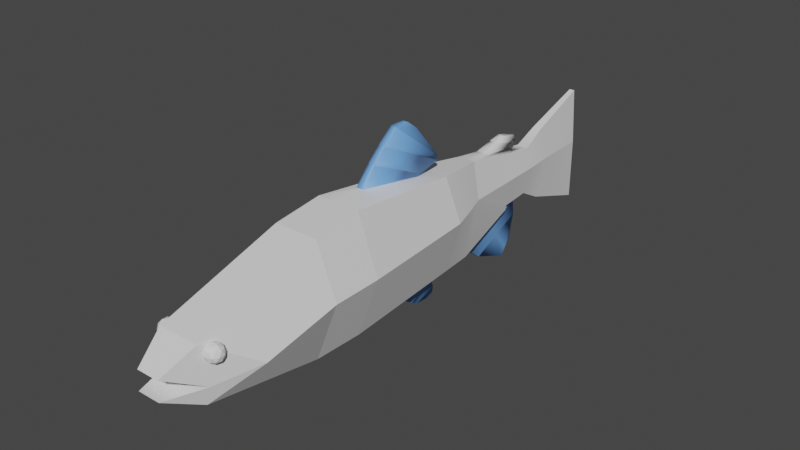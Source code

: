 # Source: brownTroutFishModel.blend  (saved by Blender 2.93.21; exported with 4.5.12 LTS)
import bpy
from mathutils import Matrix  # noqa: F401  (used for matrix-valued properties, if any)

bpy.ops.wm.read_factory_settings(use_empty=True)
scene = bpy.context.scene
scene.name = 'Scene'

# ---- collections
col_collection = bpy.data.collections.new('Collection'); scene.collection.children.link(col_collection)

# ---- materials (node trees are filled in below, after node groups)
mat_material_001 = bpy.data.materials.new('Material.001')
mat_material_001.use_transparent_shadow = False
mat_material_001.roughness = 0.5
mat_material_002 = bpy.data.materials.new('Material.002')
mat_material_002.use_transparent_shadow = False
mat_material_002.diffuse_color = (0.1505, 0.3617, 0.8, 1.0)
mat_material_002.roughness = 0.5
mat_material_003 = bpy.data.materials.new('Material.003')
mat_material_003.use_transparent_shadow = False
mat_material_003.roughness = 0.5
mat_material_004 = bpy.data.materials.new('Material.004')
mat_material_004.use_transparent_shadow = False
mat_material_004.roughness = 0.5
mat_material_005 = bpy.data.materials.new('Material.005')
mat_material_005.use_transparent_shadow = False
mat_material_005.roughness = 0.5
mat_material_006 = bpy.data.materials.new('Material.006')
mat_material_006.use_transparent_shadow = False
mat_material_006.roughness = 0.5

# ---- material node trees
mat_material_001.use_nodes = True; mat_material_001.node_tree.nodes.clear()
_N = mat_material_001.node_tree.nodes; _L = mat_material_001.node_tree.links
n0 = _N.new('ShaderNodeBsdfPrincipled'); n0.name = 'Principled BSDF'; n0.location = (10, 300)
n0.distribution = 'GGX'
n0.subsurface_method = 'BURLEY'
n0.inputs[3].default_value = 1.45
n0.inputs[27].default_value = (0.0, 0.0, 0.0, 1.0)
n0.inputs[28].default_value = 1.0
n1 = _N.new('ShaderNodeOutputMaterial'); n1.name = 'Material Output'; n1.location = (300, 300)
n2 = _N.new('ShaderNodeNormalMap'); n2.name = 'Normal Map'; n2.location = (-300, -300)
n2.label = 'Normal/Map'
n2.inputs[0].default_value = 0.0
_L.new(n0.outputs[0], n1.inputs[0])
_L.new(n2.outputs[0], n0.inputs[5])
n1.is_active_output = True
mat_material_002.use_nodes = True; mat_material_002.node_tree.nodes.clear()
_N = mat_material_002.node_tree.nodes; _L = mat_material_002.node_tree.links
n0 = _N.new('ShaderNodeBsdfPrincipled'); n0.name = 'Principled BSDF'; n0.location = (10, 300)
n0.distribution = 'GGX'
n0.subsurface_method = 'BURLEY'
n0.inputs[0].default_value = (0.1505, 0.3617, 0.8, 1.0)
n0.inputs[3].default_value = 1.45
n0.inputs[27].default_value = (0.0, 0.0, 0.0, 1.0)
n0.inputs[28].default_value = 1.0
n1 = _N.new('ShaderNodeOutputMaterial'); n1.name = 'Material Output'; n1.location = (300, 300)
n2 = _N.new('ShaderNodeNormalMap'); n2.name = 'Normal Map'; n2.location = (-300, -300)
n2.label = 'Normal/Map'
n2.inputs[0].default_value = 0.0
_L.new(n0.outputs[0], n1.inputs[0])
_L.new(n2.outputs[0], n0.inputs[5])
n1.is_active_output = True
mat_material_003.use_nodes = True; mat_material_003.node_tree.nodes.clear()
_N = mat_material_003.node_tree.nodes; _L = mat_material_003.node_tree.links
n0 = _N.new('ShaderNodeBsdfPrincipled'); n0.name = 'Principled BSDF'; n0.location = (10, 300)
n0.distribution = 'GGX'
n0.subsurface_method = 'BURLEY'
n0.inputs[3].default_value = 1.45
n0.inputs[27].default_value = (0.0, 0.0, 0.0, 1.0)
n0.inputs[28].default_value = 1.0
n1 = _N.new('ShaderNodeOutputMaterial'); n1.name = 'Material Output'; n1.location = (300, 300)
n2 = _N.new('ShaderNodeNormalMap'); n2.name = 'Normal Map'; n2.location = (-300, -300)
n2.label = 'Normal/Map'
n2.inputs[0].default_value = 0.0
_L.new(n0.outputs[0], n1.inputs[0])
_L.new(n2.outputs[0], n0.inputs[5])
n1.is_active_output = True
mat_material_004.use_nodes = True; mat_material_004.node_tree.nodes.clear()
_N = mat_material_004.node_tree.nodes; _L = mat_material_004.node_tree.links
n0 = _N.new('ShaderNodeBsdfPrincipled'); n0.name = 'Principled BSDF'; n0.location = (10, 300)
n0.distribution = 'GGX'
n0.subsurface_method = 'BURLEY'
n0.inputs[3].default_value = 1.45
n0.inputs[27].default_value = (0.0, 0.0, 0.0, 1.0)
n0.inputs[28].default_value = 1.0
n1 = _N.new('ShaderNodeOutputMaterial'); n1.name = 'Material Output'; n1.location = (300, 300)
n2 = _N.new('ShaderNodeNormalMap'); n2.name = 'Normal Map'; n2.location = (-300, -300)
n2.label = 'Normal/Map'
n2.inputs[0].default_value = 0.0
_L.new(n0.outputs[0], n1.inputs[0])
_L.new(n2.outputs[0], n0.inputs[5])
n1.is_active_output = True
mat_material_005.use_nodes = True; mat_material_005.node_tree.nodes.clear()
_N = mat_material_005.node_tree.nodes; _L = mat_material_005.node_tree.links
n0 = _N.new('ShaderNodeBsdfPrincipled'); n0.name = 'Principled BSDF'; n0.location = (10, 300)
n0.distribution = 'GGX'
n0.subsurface_method = 'BURLEY'
n0.inputs[3].default_value = 1.45
n0.inputs[27].default_value = (0.0, 0.0, 0.0, 1.0)
n0.inputs[28].default_value = 1.0
n1 = _N.new('ShaderNodeOutputMaterial'); n1.name = 'Material Output'; n1.location = (300, 300)
n2 = _N.new('ShaderNodeNormalMap'); n2.name = 'Normal Map'; n2.location = (-300, -300)
n2.label = 'Normal/Map'
n2.inputs[0].default_value = 0.0
_L.new(n0.outputs[0], n1.inputs[0])
_L.new(n2.outputs[0], n0.inputs[5])
n1.is_active_output = True
mat_material_006.use_nodes = True; mat_material_006.node_tree.nodes.clear()
_N = mat_material_006.node_tree.nodes; _L = mat_material_006.node_tree.links
n0 = _N.new('ShaderNodeBsdfPrincipled'); n0.name = 'Principled BSDF'; n0.location = (10, 300)
n0.distribution = 'GGX'
n0.subsurface_method = 'BURLEY'
n0.inputs[3].default_value = 1.45
n0.inputs[27].default_value = (0.0, 0.0, 0.0, 1.0)
n0.inputs[28].default_value = 1.0
n1 = _N.new('ShaderNodeOutputMaterial'); n1.name = 'Material Output'; n1.location = (300, 300)
n2 = _N.new('ShaderNodeNormalMap'); n2.name = 'Normal Map'; n2.location = (-300, -300)
n2.label = 'Normal/Map'
n2.inputs[0].default_value = 0.0
_L.new(n0.outputs[0], n1.inputs[0])
_L.new(n2.outputs[0], n0.inputs[5])
n1.is_active_output = True

# ---- world
world_world = bpy.data.worlds.new('World'); scene.world = world_world
world_world.use_nodes = True; world_world.node_tree.nodes.clear()
_N = world_world.node_tree.nodes; _L = world_world.node_tree.links
n0 = _N.new('ShaderNodeOutputWorld'); n0.name = 'World Output'; n0.location = (300, 300)
n1 = _N.new('ShaderNodeBackground'); n1.name = 'Background'; n1.location = (10, 300)
n1.inputs[0].default_value = (0.05088, 0.05088, 0.05088, 1.0)
_L.new(n1.outputs[0], n0.inputs[0])
n0.is_active_output = True
world_world.color = (0.05088, 0.05088, 0.05088)
world_world.use_sun_shadow = False
world_world.sun_shadow_jitter_overblur = 0.0

# ---- meshes
me_cylinder = bpy.data.meshes.new('Cylinder')
me_cylinder.from_pydata([(0.01656, 0.5013, 0.3532), (-0.1432, 1.066, -8.941e-08), (0.2626, 0.6751, 0.000415), (-0.01583, 1.484, -0.2919), (0.01843, 0.5817, -0.4549), (0.006375, 1.484, -0.2919), (-0.02605, 0.5013, 0.3532), (0.1338, 1.066, -1.49e-08), (-0.02792, 0.5817, -0.4549), (0.03701, 1.281, 0.2664), (-0.2721, 0.6751, 0.0004148), (-0.04647, 1.281, 0.2664), (-0.1924, -1.585, -0.1888), (-0.3414, -0.2879, -1.118e-07), (-0.3235, -1.255, -0.1362), (-0.3477, -0.6816, -1.08e-07), (-0.09267, -1.879, -0.182), (-0.04315, 0.1979, -0.4627), (-0.1641, -1.596, -0.3208), (-0.1762, -0.6926, -0.4665), (0.08321, -1.879, -0.182), (0.03369, 0.1979, -0.4627), (0.1547, -1.596, -0.3208), (0.1668, -0.6926, -0.4665), (0.1829, -1.585, -0.1888), (0.3319, -0.2879, 1.304e-08), (0.3141, -1.255, -0.1362), (0.3383, -0.6816, -1.863e-09), (0.08321, -1.87, -0.03717), (0.02768, -0.07677, 0.4654), (0.1547, -1.631, 0.1094), (0.1668, -0.6656, 0.3904), (-0.09267, -1.87, -0.03717), (-0.02778, -0.07677, 0.4654), (-0.1641, -1.631, 0.1094), (-0.1762, -0.6656, 0.3904), (-0.02588, 2.551, -0.5388), (-0.04704, 2.47, -0.03429), (0.01642, 2.551, -0.5388), (0.03758, 2.516, -0.03429), (0.01642, 2.512, 0.4122), (-0.02588, 2.512, 0.4122), (0.101, 1.565, -0.01526), (0.02713, 1.627, 0.2009), (-0.05759, 1.562, -0.2553), (0.04813, 1.562, -0.2553), (-0.03659, 1.627, 0.2009), (-0.1104, 1.565, -0.01526), (0.05901, 2.092, -0.02479), (-0.03941, 2.007, -0.3508), (0.02995, 2.016, 0.2317), (0.02995, 2.007, -0.3508), (-0.03941, 2.016, 0.2317), (-0.06847, 2.082, -0.02479), (0.04174, 1.832, 0.14), (0.04174, 1.804, -0.241), (-0.0512, 1.832, 0.14), (-0.09767, 1.826, -0.01804), (0.08821, 1.826, -0.01804), (-0.0512, 1.804, -0.241), (-0.02519, 1.058, -0.4083), (-0.1731, -0.2939, -0.4788), (0.01573, 1.058, -0.4083), (0.1636, -0.2939, -0.4788), (-0.02352, 0.6395, -0.4931), (-0.0377, 0.3221, -0.5496), (0.0154, 0.6393, -0.4933), (0.02681, 0.3218, -0.55), (-0.02377, 0.6722, -0.5339), (-0.03367, 0.4383, -0.6271), (0.01515, 0.6721, -0.5342), (0.02242, 0.4381, -0.6275), (-0.01864, 0.6991, -0.6101), (-0.02572, 0.5097, -0.6664), (0.00918, 0.699, -0.6103), (0.01438, 0.5096, -0.6666), (-0.0189, 0.6934, -0.6527), (-0.02598, 0.6357, -0.6744), (0.00892, 0.6933, -0.6529), (0.01412, 0.6356, -0.6747), (-0.1384, 0.6764, 0.3241), (0.1289, 0.6764, 0.3241), (0.1636, -0.2793, 0.4385), (-0.1731, -0.2793, 0.4385), (-0.02605, 0.5359, 0.363), (0.01656, 0.5359, 0.363), (0.02768, 0.04303, 0.5965), (-0.02778, 0.04303, 0.5965), (-0.02605, 0.7181, 0.4034), (0.01656, 0.7181, 0.4034), (0.02768, 0.1478, 0.6936), (-0.02778, 0.1478, 0.6936), (-0.02605, 0.722, 0.4372), (0.01656, 0.722, 0.4372), (0.02768, 0.2671, 0.7897), (-0.02778, 0.2671, 0.7897), (-0.02605, 0.4827, 0.7206), (0.01656, 0.4827, 0.7206), (0.02768, 0.3799, 0.7957), (-0.02778, 0.3799, 0.7957), (0.1289, 0.6787, -0.4391), (0.06452, 1.527, -0.277), (-0.1384, 0.6787, -0.4391), (-0.07398, 1.527, -0.277), (0.01573, 1.121, -0.4846), (0.006375, 1.712, -0.2826), (-0.02519, 1.121, -0.4846), (-0.01583, 1.712, -0.2826), (0.01219, 1.267, -0.5978), (0.004452, 1.729, -0.4063), (-0.02165, 1.267, -0.5978), (-0.01391, 1.729, -0.4063), (0.00826, 1.587, -0.7218), (0.00232, 1.683, -0.6062), (-0.01772, 1.587, -0.7218), (-0.01178, 1.683, -0.6062), (-0.004729, 1.281, 0.2664), (-0.004747, 0.6764, 0.3241), (-0.004729, 1.527, -0.277), (-0.004747, 0.6787, -0.4391), (-0.004729, -0.2939, -0.4788), (-0.004729, -0.6926, -0.4665), (-0.004729, -1.596, -0.3208), (-0.004729, -1.879, -0.182), (-0.004729, -0.2793, 0.4385), (-0.004729, -0.6656, 0.3904), (-0.004729, -1.631, 0.1094), (-0.004729, -1.87, -0.03717), (-0.004729, 2.551, -0.5388), (-0.004729, 2.512, 0.4122), (-0.004729, -1.585, -0.1888), (-0.004729, 1.627, 0.2009), (-0.004729, 1.562, -0.2553), (-0.004729, 2.016, 0.2317), (-0.004729, 2.007, -0.3508), (-0.004729, 1.804, -0.241), (-0.004729, 1.832, 0.14), (-0.004729, 2.493, -0.03429), (-0.004747, 0.5817, -0.4549), (-0.004729, 0.1979, -0.4627), (-0.004059, 0.6394, -0.4932), (-0.005447, 0.322, -0.5498), (-0.004311, 0.6722, -0.5341), (-0.005623, 0.4382, -0.6273), (-0.004732, 0.699, -0.6102), (-0.00567, 0.5097, -0.6665), (-0.004992, 0.6934, -0.6528), (-0.00593, 0.6357, -0.6746), (-0.004747, 0.5013, 0.3532), (-4.747e-05, -0.07677, 0.4654), (-0.004747, 0.5359, 0.363), (-4.748e-05, 0.04303, 0.5965), (-0.004747, 0.7181, 0.4034), (-4.748e-05, 0.1478, 0.6936), (-0.004747, 0.722, 0.4372), (-4.751e-05, 0.2671, 0.7897), (-0.004747, 0.4827, 0.7206), (-4.754e-05, 0.3799, 0.7957), (-0.004729, 1.484, -0.2919), (-0.004729, 1.058, -0.4083), (-0.004729, 1.712, -0.2826), (-0.004729, 1.121, -0.4846), (-0.004729, 1.729, -0.4063), (-0.004729, 1.267, -0.5978), (-0.004728, 1.683, -0.6062), (-0.004728, 1.587, -0.7218), (-0.1082, 0.8782, 0.303), (-0.2117, 0.8705, 0.0002074), (0.1143, 0.9516, -0.4313), (0.2022, 0.8705, 0.0002075), (0.09875, 0.8782, 0.303), (-0.004747, 0.8782, 0.303), (-0.1238, 0.9516, -0.4313), (0.01105, 1.271, -0.3501), (-0.02051, 1.271, -0.3501), (-0.02051, 1.417, -0.3836), (0.01105, 1.417, -0.3836), (0.008321, 1.498, -0.502), (-0.01778, 1.498, -0.502), (-0.004728, 1.635, -0.664), (0.00529, 1.635, -0.664), (-0.01475, 1.635, -0.664), (-0.004729, 1.091, 0.2789), (-0.07398, 1.091, 0.2789), (-0.05759, 1.58, 0.1778), (0.06452, 1.091, 0.2789), (0.04813, 1.58, 0.1778), (-0.004729, 1.58, 0.1778), (0.03701, 1.44, 0.2994), (-0.04647, 1.44, 0.2994), (0.02713, 1.669, 0.2445), (-0.03659, 1.669, 0.2445), (-0.004729, 1.44, 0.2994), (-0.004729, 1.669, 0.2445), (0.02135, 1.524, 0.329), (-0.03081, 1.524, 0.329), (0.01517, 1.667, 0.2947), (-0.02463, 1.667, 0.2947), (-0.004729, 1.524, 0.329), (-0.004729, 1.667, 0.2947)], [], [(166, 183, 1, 167), (168, 101, 7, 169), (169, 7, 185, 170), (171, 182, 183, 166), (50, 48, 39, 40), (13, 10, 102, 61), (159, 60, 106, 161), (167, 1, 103, 172), (13, 61, 19, 15), (15, 19, 18, 14), (14, 18, 16, 12), (120, 63, 23, 121), (121, 23, 22, 122), (122, 22, 20, 123), (63, 25, 27, 23), (23, 27, 26, 22), (22, 26, 24, 20), (25, 82, 31, 27), (27, 31, 30, 26), (26, 30, 28, 24), (124, 83, 35, 125), (125, 35, 34, 126), (126, 34, 32, 127), (83, 13, 15, 35), (35, 15, 14, 34), (34, 14, 12, 32), (4, 21, 67, 66), (6, 33, 87, 84), (25, 2, 81, 82), (63, 100, 2, 25), (83, 80, 10, 13), (134, 49, 36, 128), (48, 51, 38, 39), (133, 50, 40, 129), (53, 52, 41, 37), (49, 53, 37, 36), (127, 32, 12, 130), (123, 20, 24, 130), (103, 1, 47, 44), (1, 183, 184, 47), (116, 9, 188, 192), (7, 101, 45, 42), (118, 103, 44, 132), (185, 7, 42, 186), (59, 57, 53, 49), (57, 56, 52, 53), (136, 54, 50, 133), (58, 55, 51, 48), (135, 59, 49, 134), (54, 58, 48, 50), (186, 42, 58, 54), (132, 44, 59, 135), (42, 45, 55, 58), (187, 186, 54, 136), (47, 184, 56, 57), (44, 47, 57, 59), (137, 37, 41, 129), (128, 137, 39, 38), (8, 17, 61, 102), (138, 8, 102, 119), (139, 21, 63, 120), (21, 4, 100, 63), (66, 67, 71, 70), (138, 4, 66, 140), (139, 17, 65, 141), (17, 8, 64, 65), (69, 68, 72, 73), (140, 66, 70, 142), (141, 65, 69, 143), (65, 64, 68, 69), (74, 75, 79, 78), (70, 71, 75, 74), (142, 70, 74, 144), (143, 69, 73, 145), (147, 146, 78, 79), (144, 74, 78, 146), (145, 73, 77, 147), (73, 72, 76, 77), (148, 0, 81, 117), (149, 33, 83, 124), (0, 29, 82, 81), (33, 6, 80, 83), (150, 84, 88, 152), (149, 29, 86, 151), (29, 0, 85, 86), (148, 6, 84, 150), (88, 91, 95, 92), (84, 87, 91, 88), (151, 86, 90, 153), (86, 85, 89, 90), (92, 95, 99, 96), (153, 90, 94, 155), (90, 89, 93, 94), (152, 88, 92, 154), (157, 156, 96, 99), (155, 94, 98, 157), (94, 93, 97, 98), (154, 92, 96, 156), (173, 5, 101, 168), (174, 60, 102, 172), (158, 3, 103, 118), (159, 62, 100, 119), (160, 105, 109, 162), (174, 3, 107, 175), (158, 5, 105, 160), (173, 62, 104, 176), (163, 110, 114, 165), (176, 104, 108, 177), (161, 106, 110, 163), (175, 107, 111, 178), (179, 164, 113, 180), (178, 111, 115, 181), (162, 109, 113, 164), (177, 108, 112, 180), (111, 162, 164, 115), (181, 115, 164, 179), (104, 161, 163, 108), (108, 163, 165, 112), (3, 158, 160, 107), (107, 160, 162, 111), (60, 159, 119, 102), (5, 158, 118, 101), (93, 154, 156, 97), (95, 155, 157, 99), (98, 97, 156, 157), (89, 152, 154, 93), (91, 153, 155, 95), (87, 151, 153, 91), (0, 148, 150, 85), (33, 149, 151, 87), (85, 150, 152, 89), (29, 149, 124, 82), (6, 148, 117, 80), (75, 145, 147, 79), (72, 144, 146, 76), (77, 76, 146, 147), (71, 143, 145, 75), (68, 142, 144, 72), (67, 141, 143, 71), (64, 140, 142, 68), (21, 139, 141, 67), (8, 138, 140, 64), (17, 139, 120, 61), (4, 138, 119, 100), (36, 37, 137, 128), (39, 137, 129, 40), (184, 187, 136, 56), (45, 132, 135, 55), (55, 135, 134, 51), (56, 136, 133, 52), (101, 118, 132, 45), (43, 131, 193, 190), (16, 123, 130, 12), (28, 127, 130, 24), (52, 133, 129, 41), (51, 134, 128, 38), (30, 126, 127, 28), (31, 125, 126, 30), (82, 124, 125, 31), (18, 122, 123, 16), (19, 121, 122, 18), (61, 120, 121, 19), (62, 159, 161, 104), (170, 185, 182, 171), (81, 170, 171, 117), (114, 181, 179, 165), (109, 177, 180, 113), (110, 178, 181, 114), (165, 179, 180, 112), (106, 175, 178, 110), (105, 176, 177, 109), (5, 173, 176, 105), (60, 174, 175, 106), (3, 174, 172, 103), (62, 173, 168, 100), (10, 167, 172, 102), (117, 171, 166, 80), (2, 169, 170, 81), (100, 168, 169, 2), (80, 166, 167, 10), (116, 11, 183, 182), (11, 46, 184, 183), (9, 116, 182, 185), (43, 9, 185, 186), (131, 43, 186, 187), (46, 131, 187, 184), (189, 192, 198, 195), (192, 188, 194, 198), (11, 116, 192, 189), (131, 46, 191, 193), (9, 43, 190, 188), (46, 11, 189, 191), (198, 194, 196, 199), (195, 198, 199, 197), (193, 191, 197, 199), (188, 190, 196, 194), (191, 189, 195, 197), (190, 193, 199, 196)])
me_cylinder.polygons.foreach_set('use_smooth', [True] * 198)
me_cylinder.polygons.foreach_set('material_index', [5, 4, 4, 5, 2, 5, 1, 5, 5, 5, 3, 4, 0, 3, 4, 4, 3, 4, 4, 3, 5, 5, 3, 5, 5, 3, 1, 1, 4, 4, 5, 2, 2, 2, 0, 0, 3, 3, 5, 5, 4, 4, 5, 4, 5, 5, 4, 4, 5, 4, 4, 5, 4, 4, 5, 5, 2, 2, 5, 5, 4, 4, 1, 1, 1, 1, 1, 1, 1, 1, 1, 1, 1, 1, 1, 1, 1, 1, 4, 5, 4, 5, 1, 1, 1, 1, 1, 1, 1, 1, 1, 1, 1, 1, 1, 1, 1, 1, 4, 5, 0, 0, 1, 1, 1, 1, 1, 1, 1, 1, 1, 1, 1, 1, 1, 1, 1, 1, 1, 1, 0, 0, 1, 1, 1, 1, 1, 1, 1, 1, 1, 4, 5, 1, 1, 1, 1, 1, 1, 1, 1, 1, 5, 4, 2, 2, 5, 4, 4, 5, 4, 4, 3, 3, 2, 2, 3, 4, 4, 3, 5, 5, 1, 4, 4, 1, 1, 1, 1, 1, 1, 1, 1, 5, 4, 5, 5, 4, 4, 5, 5, 5, 4, 4, 4, 5, 5, 4, 5, 5, 4, 5, 4, 5, 5, 4, 5, 4])
_k = set([(0, 29), (0, 148), (1, 47), (1, 103), (1, 167), (1, 183), (2, 25), (2, 81), (2, 100), (2, 169), (3, 158), (3, 174), (4, 21), (4, 138), (5, 158), (5, 173), (6, 33), (6, 148), (7, 42), (7, 101), (7, 169), (7, 185), (8, 17), (8, 138), (9, 43), (9, 116), (10, 13), (10, 80), (10, 102), (10, 167), (11, 46), (11, 116), (12, 14), (12, 16), (12, 32), (13, 15), (13, 61), (13, 83), (14, 15), (14, 18), (14, 34), (15, 19), (15, 35), (16, 18), (16, 123), (17, 139), (18, 19), (18, 122), (19, 61), (19, 121), (20, 22), (20, 24), (20, 123), (21, 139), (22, 23), (22, 26), (22, 122), (23, 27), (23, 63), (23, 121), (24, 26), (24, 28), (25, 27), (25, 63), (25, 82), (26, 27), (26, 30), (27, 31), (28, 30), (28, 127), (29, 149), (30, 31), (30, 126), (31, 82), (31, 125), (32, 34), (32, 127), (33, 149), (34, 35), (34, 126), (35, 83), (35, 125), (36, 37), (36, 49), (36, 128), (37, 41), (37, 53), (38, 39), (38, 51), (38, 128), (39, 40), (39, 48), (40, 50), (40, 129), (41, 52), (41, 129), (42, 58), (44, 59), (44, 103), (45, 55), (45, 101), (47, 57), (48, 58), (49, 59), (50, 54), (51, 55), (52, 56), (53, 57), (54, 186), (56, 184), (60, 159), (60, 174), (61, 102), (61, 120), (62, 159), (62, 173), (63, 100), (63, 120), (64, 65), (64, 140), (65, 141), (66, 67), (66, 140), (67, 141), (68, 69), (68, 142), (69, 143), (70, 71), (70, 142), (71, 143), (72, 73), (72, 144), (73, 145), (74, 75), (74, 144), (75, 145), (76, 77), (76, 146), (77, 147), (78, 79), (78, 146), (79, 147), (80, 83), (80, 117), (80, 166), (81, 82), (81, 117), (81, 170), (82, 124), (83, 124), (84, 87), (84, 150), (85, 86), (85, 150), (86, 151), (87, 151), (88, 91), (88, 152), (89, 90), (89, 152), (90, 153), (91, 153), (92, 95), (92, 154), (93, 94), (93, 154), (94, 155), (95, 155), (96, 99), (96, 156), (97, 98), (97, 156), (98, 157), (99, 157), (100, 119), (100, 168), (101, 118), (101, 168), (102, 119), (102, 172), (103, 118), (103, 172), (104, 161), (104, 176), (105, 160), (105, 176), (106, 161), (106, 175), (107, 160), (107, 175), (108, 163), (108, 177), (109, 162), (109, 177), (110, 163), (110, 178), (111, 162), (111, 178), (112, 165), (112, 180), (113, 164), (113, 180), (114, 165), (114, 181), (115, 164), (115, 181), (166, 183), (170, 185), (182, 183), (182, 185), (183, 184), (185, 186), (188, 190), (188, 192), (189, 191), (189, 192), (194, 196), (194, 198), (195, 197), (195, 198)])
me_cylinder.attributes.new('sharp_edge', 'BOOLEAN', 'EDGE').data.foreach_set('value', [ (min(e.vertices), max(e.vertices)) in _k for e in me_cylinder.edges])
_uv = me_cylinder.uv_layers.new(name='UVMap')
_uv.uv.foreach_set('vector', [0.1667, 0.9544, 0.1667, 1.0, -8.941e-08, 1.0, -8.941e-08, 0.9544, 0.6667, 0.9544, 0.6667, 1.0, 0.5, 1.0, 0.5, 0.9544, 0.5, 0.9544, 0.5, 1.0, 0.3333, 1.0, 0.3333, 0.9544, 0.25, 0.9544, 0.25, 1.0, 0.1667, 1.0, 0.1667, 0.9544, 0.3333, 1.0, 0.5, 1.0, 0.5, 1.0, 0.3333, 1.0, 1.0, 0.6839, 1.0, 0.9087, 0.8333, 0.9087, 0.8333, 0.6839, 0.75, 0.9097, 0.8307, 0.9097, 0.8307, 0.9097, 0.75, 0.9097, 1.0, 0.9544, 1.0, 1.0, 0.8333, 1.0, 0.8333, 0.9544, 1.0, 0.6839, 0.8333, 0.6839, 0.8428, 0.5919, 0.9905, 0.5919, 0.9905, 0.5919, 0.8428, 0.5919, 0.8767, 0.4837, 0.955, 0.4879, 0.75, 0.3678, 0.852, 0.3089, 0.7813, 0.2681, 0.75, 0.2862, 0.75, 0.6839, 0.6667, 0.6839, 0.6761, 0.5919, 0.75, 0.5919, 0.75, 0.5919, 0.6761, 0.5919, 0.7091, 0.4872, 0.75, 0.4872, 0.852, 0.25, 0.852, 0.1911, 0.7813, 0.2319, 0.7813, 0.25, 0.6667, 0.6839, 0.5, 0.6839, 0.5095, 0.5919, 0.6572, 0.5919, 0.6572, 0.5919, 0.5095, 0.5919, 0.545, 0.4879, 0.6233, 0.4837, 0.852, 0.1911, 0.75, 0.1322, 0.75, 0.2138, 0.7813, 0.2319, 0.5, 0.6839, 0.3333, 0.6839, 0.3428, 0.5919, 0.4905, 0.5919, 0.4905, 0.5919, 0.3428, 0.5919, 0.3762, 0.483, 0.4625, 0.4859, 0.75, 0.1322, 0.648, 0.1911, 0.7187, 0.2319, 0.75, 0.2138, 0.25, 0.6839, 0.1667, 0.6839, 0.1761, 0.5919, 0.25, 0.5919, 0.25, 0.5919, 0.1761, 0.5919, 0.2091, 0.486, 0.25, 0.486, 0.648, 0.25, 0.648, 0.3089, 0.7187, 0.2681, 0.7187, 0.25, 0.1667, 0.6839, -8.941e-08, 0.6839, 0.009482, 0.5919, 0.1572, 0.5919, 0.1572, 0.5919, 0.009482, 0.5919, 0.03749, 0.4859, 0.1238, 0.483, 0.648, 0.3089, 0.75, 0.3678, 0.75, 0.2862, 0.7187, 0.2681, 0.7351, 0.8086, 0.7303, 0.7172, 0.7303, 0.7172, 0.7351, 0.8086, 0.2166, 0.8863, 0.2087, 0.7063, 0.2087, 0.7063, 0.2166, 0.8863, 0.5, 0.6839, 0.5, 0.9087, 0.3333, 0.9087, 0.3333, 0.6839, 0.6667, 0.6839, 0.6667, 0.9087, 0.5, 0.9087, 0.5, 0.6839, 0.1667, 0.6839, 0.1667, 0.9087, -8.941e-08, 0.9087, -8.941e-08, 0.6839, 0.75, 1.0, 0.8333, 1.0, 0.8333, 1.0, 0.75, 1.0, 0.5, 1.0, 0.6667, 1.0, 0.6667, 1.0, 0.5, 1.0, 0.25, 1.0, 0.3333, 1.0, 0.3333, 1.0, 0.25, 1.0, -8.941e-08, 1.0, 0.1667, 1.0, 0.1667, 1.0, -8.941e-08, 1.0, 0.8333, 1.0, 1.0, 1.0, 1.0, 1.0, 0.8333, 1.0, 0.7187, 0.25, 0.7187, 0.2681, 0.75, 0.2862, 0.75, 0.25, 0.7813, 0.25, 0.7813, 0.2319, 0.75, 0.2138, 0.75, 0.25, 0.8333, 1.0, 1.0, 1.0, 1.0, 1.0, 0.8333, 1.0, -8.941e-08, 1.0, 0.1667, 1.0, 0.1667, 1.0, -8.941e-08, 1.0, 0.25, 1.0, 0.3333, 1.0, 0.3333, 1.0, 0.25, 1.0, 0.5, 1.0, 0.6667, 1.0, 0.6667, 1.0, 0.5, 1.0, 0.75, 1.0, 0.8333, 1.0, 0.8333, 1.0, 0.75, 1.0, 0.3333, 1.0, 0.5, 1.0, 0.5, 1.0, 0.3333, 1.0, 0.8333, 1.0, 1.0, 1.0, 1.0, 1.0, 0.8333, 1.0, -8.941e-08, 1.0, 0.1667, 1.0, 0.1667, 1.0, -8.941e-08, 1.0, 0.25, 1.0, 0.3333, 1.0, 0.3333, 1.0, 0.25, 1.0, 0.5, 1.0, 0.6667, 1.0, 0.6667, 1.0, 0.5, 1.0, 0.75, 1.0, 0.8333, 1.0, 0.8333, 1.0, 0.75, 1.0, 0.3333, 1.0, 0.5, 1.0, 0.5, 1.0, 0.3333, 1.0, 0.3333, 1.0, 0.5, 1.0, 0.5, 1.0, 0.3333, 1.0, 0.75, 1.0, 0.8333, 1.0, 0.8333, 1.0, 0.75, 1.0, 0.5, 1.0, 0.6667, 1.0, 0.6667, 1.0, 0.5, 1.0, 0.25, 1.0, 0.3333, 1.0, 0.3333, 1.0, 0.25, 1.0, -8.941e-08, 1.0, 0.1667, 1.0, 0.1667, 1.0, -8.941e-08, 1.0, 0.8333, 1.0, 1.0, 1.0, 1.0, 1.0, 0.8333, 1.0, 0.25, 1.0, -8.941e-08, 1.0, 0.1667, 1.0, 0.25, 1.0, 0.75, 1.0, 0.75, 1.0, 0.5, 1.0, 0.6667, 1.0, 0.7649, 0.8086, 0.7697, 0.7172, 0.8333, 0.6839, 0.8333, 0.9087, 0.75, 0.8086, 0.7649, 0.8086, 0.8333, 0.9087, 0.75, 0.9087, 0.75, 0.7172, 0.7303, 0.7172, 0.6667, 0.6839, 0.75, 0.6839, 0.7303, 0.7172, 0.7351, 0.8086, 0.6667, 0.9087, 0.6667, 0.6839, 0.7351, 0.8086, 0.7303, 0.7172, 0.7303, 0.7172, 0.7351, 0.8086, 0.75, 0.8086, 0.7351, 0.8086, 0.7351, 0.8086, 0.75, 0.8086, 0.75, 0.7172, 0.7697, 0.7172, 0.7697, 0.7172, 0.75, 0.7172, 0.7697, 0.7172, 0.7649, 0.8086, 0.7649, 0.8086, 0.7697, 0.7172, 0.7697, 0.7172, 0.7649, 0.8086, 0.7649, 0.8086, 0.7697, 0.7172, 0.75, 0.8086, 0.7351, 0.8086, 0.7351, 0.8086, 0.75, 0.8086, 0.75, 0.7172, 0.7697, 0.7172, 0.7697, 0.7172, 0.75, 0.7172, 0.7697, 0.7172, 0.7649, 0.8086, 0.7649, 0.8086, 0.7697, 0.7172, 0.7351, 0.8086, 0.7303, 0.7172, 0.7303, 0.7172, 0.7351, 0.8086, 0.7351, 0.8086, 0.7303, 0.7172, 0.7303, 0.7172, 0.7351, 0.8086, 0.75, 0.8086, 0.7351, 0.8086, 0.7351, 0.8086, 0.75, 0.8086, 0.75, 0.7172, 0.7697, 0.7172, 0.7697, 0.7172, 0.75, 0.7172, 0.75, 0.7172, 0.75, 0.8086, 0.7351, 0.8086, 0.7303, 0.7172, 0.75, 0.8086, 0.7351, 0.8086, 0.7351, 0.8086, 0.75, 0.8086, 0.75, 0.7172, 0.7697, 0.7172, 0.7697, 0.7172, 0.75, 0.7172, 0.7697, 0.7172, 0.7649, 0.8086, 0.7649, 0.8086, 0.7697, 0.7172, 0.25, 0.8863, 0.2834, 0.8863, 0.3333, 0.9087, 0.25, 0.9087, 0.25, 0.7063, 0.2087, 0.7063, 0.1667, 0.6839, 0.25, 0.6839, 0.2834, 0.8863, 0.2913, 0.7063, 0.3333, 0.6839, 0.3333, 0.9087, 0.2087, 0.7063, 0.2166, 0.8863, 0.1667, 0.9087, 0.1667, 0.6839, 0.25, 0.8863, 0.2166, 0.8863, 0.2166, 0.8863, 0.25, 0.8863, 0.25, 0.7063, 0.2913, 0.7063, 0.2913, 0.7063, 0.25, 0.7063, 0.2913, 0.7063, 0.2834, 0.8863, 0.2834, 0.8863, 0.2913, 0.7063, 0.25, 0.8863, 0.2166, 0.8863, 0.2166, 0.8863, 0.25, 0.8863, 0.2166, 0.8863, 0.2087, 0.7063, 0.2087, 0.7063, 0.2166, 0.8863, 0.2166, 0.8863, 0.2087, 0.7063, 0.2087, 0.7063, 0.2166, 0.8863, 0.25, 0.7063, 0.2913, 0.7063, 0.2913, 0.7063, 0.25, 0.7063, 0.2913, 0.7063, 0.2834, 0.8863, 0.2834, 0.8863, 0.2913, 0.7063, 0.2166, 0.8863, 0.2087, 0.7063, 0.2087, 0.7063, 0.2166, 0.8863, 0.25, 0.7063, 0.2913, 0.7063, 0.2913, 0.7063, 0.25, 0.7063, 0.2913, 0.7063, 0.2834, 0.8863, 0.2834, 0.8863, 0.2913, 0.7063, 0.25, 0.8863, 0.2166, 0.8863, 0.2166, 0.8863, 0.25, 0.8863, 0.25, 0.7063, 0.25, 0.8863, 0.2166, 0.8863, 0.2087, 0.7063, 0.25, 0.7063, 0.2913, 0.7063, 0.2913, 0.7063, 0.25, 0.7063, 0.2913, 0.7063, 0.2834, 0.8863, 0.2834, 0.8863, 0.2913, 0.7063, 0.25, 0.8863, 0.2166, 0.8863, 0.2166, 0.8863, 0.25, 0.8863, 0.6701, 0.9544, 0.6709, 0.999, 0.6667, 1.0, 0.6667, 0.9544, 0.8299, 0.9544, 0.8307, 0.9097, 0.8333, 0.9087, 0.8333, 0.9544, 0.75, 0.999, 0.8291, 0.999, 0.8333, 1.0, 0.75, 1.0, 0.75, 0.9097, 0.6693, 0.9097, 0.6667, 0.9087, 0.75, 0.9087, 0.75, 0.999, 0.6709, 0.999, 0.6709, 0.999, 0.75, 0.999, 0.8299, 0.9544, 0.8291, 0.999, 0.8291, 0.999, 0.8299, 0.9544, 0.75, 0.999, 0.6709, 0.999, 0.6709, 0.999, 0.75, 0.999, 0.6701, 0.9544, 0.6693, 0.9097, 0.6693, 0.9097, 0.6701, 0.9544, 0.75, 0.9097, 0.8307, 0.9097, 0.8307, 0.9097, 0.75, 0.9097, 0.6701, 0.9544, 0.6693, 0.9097, 0.6693, 0.9097, 0.6701, 0.9544, 0.75, 0.9097, 0.8307, 0.9097, 0.8307, 0.9097, 0.75, 0.9097, 0.8299, 0.9544, 0.8291, 0.999, 0.8291, 0.999, 0.8299, 0.9544, 0.75, 0.9544, 0.75, 0.999, 0.6709, 0.999, 0.6701, 0.9544, 0.8299, 0.9544, 0.8291, 0.999, 0.8291, 0.999, 0.8299, 0.9544, 0.75, 0.999, 0.6709, 0.999, 0.6709, 0.999, 0.75, 0.999, 0.6701, 0.9544, 0.6693, 0.9097, 0.6693, 0.9097, 0.6701, 0.9544, 0.8291, 0.999, 0.75, 0.999, 0.75, 0.999, 0.8291, 0.999, 0.8299, 0.9544, 0.8291, 0.999, 0.75, 0.999, 0.75, 0.9544, 0.6693, 0.9097, 0.75, 0.9097, 0.75, 0.9097, 0.6693, 0.9097, 0.6693, 0.9097, 0.75, 0.9097, 0.75, 0.9097, 0.6693, 0.9097, 0.8291, 0.999, 0.75, 0.999, 0.75, 0.999, 0.8291, 0.999, 0.8291, 0.999, 0.75, 0.999, 0.75, 0.999, 0.8291, 0.999, 0.8307, 0.9097, 0.75, 0.9097, 0.75, 0.9087, 0.8333, 0.9087, 0.6709, 0.999, 0.75, 0.999, 0.75, 1.0, 0.6667, 1.0, 0.2834, 0.8863, 0.25, 0.8863, 0.25, 0.8863, 0.2834, 0.8863, 0.2087, 0.7063, 0.25, 0.7063, 0.25, 0.7063, 0.2087, 0.7063, 0.2913, 0.7063, 0.2834, 0.8863, 0.25, 0.8863, 0.25, 0.7063, 0.2834, 0.8863, 0.25, 0.8863, 0.25, 0.8863, 0.2834, 0.8863, 0.2087, 0.7063, 0.25, 0.7063, 0.25, 0.7063, 0.2087, 0.7063, 0.2087, 0.7063, 0.25, 0.7063, 0.25, 0.7063, 0.2087, 0.7063, 0.2834, 0.8863, 0.25, 0.8863, 0.25, 0.8863, 0.2834, 0.8863, 0.2087, 0.7063, 0.25, 0.7063, 0.25, 0.7063, 0.2087, 0.7063, 0.2834, 0.8863, 0.25, 0.8863, 0.25, 0.8863, 0.2834, 0.8863, 0.2913, 0.7063, 0.25, 0.7063, 0.25, 0.6839, 0.3333, 0.6839, 0.2166, 0.8863, 0.25, 0.8863, 0.25, 0.9087, 0.1667, 0.9087, 0.7303, 0.7172, 0.75, 0.7172, 0.75, 0.7172, 0.7303, 0.7172, 0.7649, 0.8086, 0.75, 0.8086, 0.75, 0.8086, 0.7649, 0.8086, 0.7697, 0.7172, 0.7649, 0.8086, 0.75, 0.8086, 0.75, 0.7172, 0.7303, 0.7172, 0.75, 0.7172, 0.75, 0.7172, 0.7303, 0.7172, 0.7649, 0.8086, 0.75, 0.8086, 0.75, 0.8086, 0.7649, 0.8086, 0.7303, 0.7172, 0.75, 0.7172, 0.75, 0.7172, 0.7303, 0.7172, 0.7649, 0.8086, 0.75, 0.8086, 0.75, 0.8086, 0.7649, 0.8086, 0.7303, 0.7172, 0.75, 0.7172, 0.75, 0.7172, 0.7303, 0.7172, 0.7649, 0.8086, 0.75, 0.8086, 0.75, 0.8086, 0.7649, 0.8086, 0.7697, 0.7172, 0.75, 0.7172, 0.75, 0.6839, 0.8333, 0.6839, 0.7351, 0.8086, 0.75, 0.8086, 0.75, 0.9087, 0.6667, 0.9087, 0.8333, 1.0, 1.0, 1.0, 0.75, 1.0, 0.75, 1.0, 0.5, 1.0, 0.25, 1.0, 0.25, 1.0, 0.3333, 1.0, 0.1667, 1.0, 0.25, 1.0, 0.25, 1.0, 0.1667, 1.0, 0.6667, 1.0, 0.75, 1.0, 0.75, 1.0, 0.6667, 1.0, 0.6667, 1.0, 0.75, 1.0, 0.75, 1.0, 0.6667, 1.0, 0.1667, 1.0, 0.25, 1.0, 0.25, 1.0, 0.1667, 1.0, 0.6667, 1.0, 0.75, 1.0, 0.75, 1.0, 0.6667, 1.0, 0.3333, 1.0, 0.25, 1.0, 0.25, 1.0, 0.3333, 1.0, 0.7813, 0.2681, 0.7813, 0.25, 0.75, 0.25, 0.75, 0.2862, 0.7187, 0.2319, 0.7187, 0.25, 0.75, 0.25, 0.75, 0.2138, 0.1667, 1.0, 0.25, 1.0, 0.25, 1.0, 0.1667, 1.0, 0.6667, 1.0, 0.75, 1.0, 0.75, 1.0, 0.6667, 1.0, 0.648, 0.1911, 0.648, 0.25, 0.7187, 0.25, 0.7187, 0.2319, 0.3239, 0.5919, 0.25, 0.5919, 0.25, 0.486, 0.2909, 0.486, 0.3333, 0.6839, 0.25, 0.6839, 0.25, 0.5919, 0.3239, 0.5919, 0.852, 0.3089, 0.852, 0.25, 0.7813, 0.25, 0.7813, 0.2681, 0.8239, 0.5919, 0.75, 0.5919, 0.75, 0.4872, 0.7909, 0.4872, 0.8333, 0.6839, 0.75, 0.6839, 0.75, 0.5919, 0.8239, 0.5919, 0.6693, 0.9097, 0.75, 0.9097, 0.75, 0.9097, 0.6693, 0.9097, 0.3333, 0.9544, 0.3333, 1.0, 0.25, 1.0, 0.25, 0.9544, 0.3333, 0.9087, 0.3333, 0.9544, 0.25, 0.9544, 0.25, 0.9087, 0.8307, 0.9097, 0.8299, 0.9544, 0.75, 0.9544, 0.75, 0.9097, 0.6709, 0.999, 0.6701, 0.9544, 0.6701, 0.9544, 0.6709, 0.999, 0.8307, 0.9097, 0.8299, 0.9544, 0.8299, 0.9544, 0.8307, 0.9097, 0.75, 0.9097, 0.75, 0.9544, 0.6701, 0.9544, 0.6693, 0.9097, 0.8307, 0.9097, 0.8299, 0.9544, 0.8299, 0.9544, 0.8307, 0.9097, 0.6709, 0.999, 0.6701, 0.9544, 0.6701, 0.9544, 0.6709, 0.999, 0.6709, 0.999, 0.6701, 0.9544, 0.6701, 0.9544, 0.6709, 0.999, 0.8307, 0.9097, 0.8299, 0.9544, 0.8299, 0.9544, 0.8307, 0.9097, 0.8291, 0.999, 0.8299, 0.9544, 0.8333, 0.9544, 0.8333, 1.0, 0.6693, 0.9097, 0.6701, 0.9544, 0.6667, 0.9544, 0.6667, 0.9087, 1.0, 0.9087, 1.0, 0.9544, 0.8333, 0.9544, 0.8333, 0.9087, 0.25, 0.9087, 0.25, 0.9544, 0.1667, 0.9544, 0.1667, 0.9087, 0.5, 0.9087, 0.5, 0.9544, 0.3333, 0.9544, 0.3333, 0.9087, 0.6667, 0.9087, 0.6667, 0.9544, 0.5, 0.9544, 0.5, 0.9087, 0.1667, 0.9087, 0.1667, 0.9544, -8.941e-08, 0.9544, -8.941e-08, 0.9087, 0.25, 1.0, 0.1667, 1.0, 0.1667, 1.0, 0.25, 1.0, 0.1667, 1.0, 0.1667, 1.0, 0.1667, 1.0, 0.1667, 1.0, 0.3333, 1.0, 0.25, 1.0, 0.25, 1.0, 0.3333, 1.0, 0.3333, 1.0, 0.3333, 1.0, 0.3333, 1.0, 0.3333, 1.0, 0.25, 1.0, 0.3333, 1.0, 0.3333, 1.0, 0.25, 1.0, 0.1667, 1.0, 0.25, 1.0, 0.25, 1.0, 0.1667, 1.0, 0.1667, 1.0, 0.25, 1.0, 0.25, 1.0, 0.1667, 1.0, 0.25, 1.0, 0.3333, 1.0, 0.3333, 1.0, 0.25, 1.0, 0.1667, 1.0, 0.25, 1.0, 0.25, 1.0, 0.1667, 1.0, 0.25, 1.0, 0.1667, 1.0, 0.1667, 1.0, 0.25, 1.0, 0.3333, 1.0, 0.3333, 1.0, 0.3333, 1.0, 0.3333, 1.0, 0.1667, 1.0, 0.1667, 1.0, 0.1667, 1.0, 0.1667, 1.0, 0.25, 1.0, 0.3333, 1.0, 0.3333, 1.0, 0.25, 1.0, 0.1667, 1.0, 0.25, 1.0, 0.25, 1.0, 0.1667, 1.0, 0.25, 1.0, 0.1667, 1.0, 0.1667, 1.0, 0.25, 1.0, 0.3333, 1.0, 0.3333, 1.0, 0.3333, 1.0, 0.3333, 1.0, 0.1667, 1.0, 0.1667, 1.0, 0.1667, 1.0, 0.1667, 1.0, 0.3333, 1.0, 0.25, 1.0, 0.25, 1.0, 0.3333, 1.0])
me_cylinder.materials.append(mat_material_001)
me_cylinder.materials.append(mat_material_002)
me_cylinder.materials.append(mat_material_003)
me_cylinder.materials.append(mat_material_004)
me_cylinder.materials.append(mat_material_005)
me_cylinder.materials.append(mat_material_006)
me_cylinder.use_remesh_fix_poles = True
me_cylinder.use_remesh_preserve_attributes = False
me_cylinder.update()
me_cylinder.normals_split_custom_set([tuple(v) for v in zip(*[iter([-0.9226, 0.2383, 0.3034, -0.9318, 0.2505, 0.2628, -0.9318, 0.2505, 0.2628, -0.922, 0.2375, 0.3058, 0.974, 0.1635, -0.1569, 0.9817, 0.1685, -0.08897, 0.9817, 0.1685, -0.08897, 0.972, 0.1625, -0.17, 0.922, 0.2375, 0.3058, 0.9318, 0.2503, 0.2628, 0.9318, 0.2503, 0.2628, 0.9226, 0.2382, 0.3034, -2.557e-07, 0.1085, 0.9941, -2.017e-07, 0.113, 0.9936, -4.034e-07, 0.113, 0.9936, -5.22e-07, 0.1081, 0.9941, 0.9912, 0.03789, 0.1266, 0.9921, 0.03623, 0.1203, 0.997, 0.02411, 0.07398, 0.997, 0.02411, 0.07398, -0.9483, 0.05741, -0.312, -0.9483, 0.05741, -0.312, -0.9483, 0.05741, -0.312, -0.9483, 0.05741, -0.312, 0.0, -0.7666, -0.6422, -0.5936, -0.6205, -0.5125, -0.7856, -0.479, -0.3916, 0.0, -0.7666, -0.6422, -0.9719, 0.1625, -0.17, -0.9817, 0.1685, -0.08898, -0.9817, 0.1685, -0.08898, -0.974, 0.1636, -0.1569, -0.941, 0.00605, -0.3384, -0.941, 0.00605, -0.3384, -0.941, 0.00605, -0.3384, -0.941, 0.00605, -0.3384, -0.8966, -0.02487, -0.4422, -0.8966, -0.02487, -0.4422, -0.8966, -0.02487, -0.4422, -0.8966, -0.02487, -0.4422, -0.928, -0.3314, -0.1702, -0.928, -0.3314, -0.1702, -0.928, -0.3314, -0.1702, -0.928, -0.3314, -0.1702, 3.592e-07, -0.03077, -0.9995, 2.493e-07, -0.03077, -0.9995, 2.493e-07, -0.03077, -0.9995, 3.592e-07, -0.03077, -0.9995, 2.951e-07, -0.1592, -0.9872, 1.968e-07, -0.1592, -0.9872, 1.968e-07, -0.1592, -0.9872, 2.951e-07, -0.1592, -0.9872, 0.0, -0.4414, -0.8973, 0.0, -0.4414, -0.8973, 0.0, -0.4414, -0.8973, 0.0, -0.4414, -0.8973, 0.941, 0.00605, -0.3384, 0.941, 0.00605, -0.3384, 0.941, 0.00605, -0.3384, 0.941, 0.00605, -0.3384, 0.8966, -0.02487, -0.4422, 0.8966, -0.02487, -0.4422, 0.8966, -0.02487, -0.4422, 0.8966, -0.02487, -0.4422, 0.928, -0.3314, -0.1702, 0.928, -0.3314, -0.1702, 0.928, -0.3314, -0.1702, 0.928, -0.3314, -0.1702, 0.9251, -0.01212, 0.3796, 0.9251, -0.01212, 0.3796, 0.9251, -0.01212, 0.3796, 0.9251, -0.01212, 0.3796, 0.9077, -0.1295, 0.399, 0.9077, -0.1295, 0.399, 0.9077, -0.1295, 0.399, 0.9077, -0.1295, 0.399, 0.9373, -0.3466, 0.03517, 0.9373, -0.3466, 0.03517, 0.9373, -0.3466, 0.03517, 0.9373, -0.3466, 0.03517, -1.389e-08, -0.1235, 0.9923, -1.265e-07, -0.1235, 0.9923, -1.265e-07, -0.1235, 0.9923, -1.389e-08, -0.1235, 0.9923, 2.714e-14, -0.2794, 0.9602, -8.955e-08, -0.2794, 0.9602, -8.955e-08, -0.2794, 0.9602, 1.357e-14, -0.2794, 0.9602, -2.69e-08, -0.5235, 0.852, -2.69e-08, -0.5235, 0.852, -2.69e-08, -0.5235, 0.852, -2.69e-08, -0.5235, 0.852, -0.9251, -0.01212, 0.3796, -0.9251, -0.01212, 0.3796, -0.9251, -0.01212, 0.3796, -0.9251, -0.01212, 0.3796, -0.9077, -0.1295, 0.399, -0.9077, -0.1295, 0.399, -0.9077, -0.1295, 0.399, -0.9077, -0.1295, 0.399, -0.9373, -0.3466, 0.03517, -0.9373, -0.3466, 0.03517, -0.9373, -0.3466, 0.03517, -0.9373, -0.3466, 0.03517, 0.8542, 0.3198, 0.41, 0.3814, -0.5177, -0.7658, 0.8249, -0.2942, -0.4827, 0.4298, 0.5171, 0.7402, -0.861, 0.1404, -0.4889, -0.5463, -0.6185, 0.5649, -0.7668, -0.474, 0.4328, -0.4159, 0.2493, -0.8746, 0.9276, 0.07207, 0.3666, 0.9276, 0.07207, 0.3666, 0.9276, 0.07207, 0.3666, 0.9276, 0.07207, 0.3666, 0.9483, 0.05744, -0.312, 0.9483, 0.05744, -0.312, 0.9483, 0.05744, -0.312, 0.9483, 0.05744, -0.312, -0.9276, 0.07204, 0.3666, -0.9276, 0.07204, 0.3666, -0.9276, 0.07204, 0.3666, -0.9276, 0.07204, 0.3666, 5.651e-07, -0.4024, -0.9155, 9.09e-07, -0.4042, -0.9147, 1.856e-06, -0.3268, -0.9451, 9.278e-07, -0.3268, -0.9451, 0.9946, 0.03492, -0.09792, 0.9944, 0.03535, -0.09926, 0.9978, 0.02343, -0.06175, 0.9978, 0.02343, -0.06175, -2.531e-07, -0.3944, 0.9189, 0.0, -0.3958, 0.9184, 0.0, -0.3418, 0.9398, -5.053e-07, -0.3418, 0.9398, -0.9921, 0.03792, 0.12, -0.9915, 0.03892, 0.1238, -0.9971, 0.02547, 0.07212, -0.9971, 0.02547, 0.07212, -0.9946, 0.03634, -0.0973, -0.9946, 0.03641, -0.09753, -0.9979, 0.02469, -0.06017, -0.9979, 0.02469, -0.06017, 4.19e-08, -0.4701, -0.8826, 8.381e-08, -0.4701, -0.8826, -1.371e-08, -0.978, 0.2085, -8.956e-09, -0.9673, 0.2535, -4.604e-08, 0.02313, 0.9997, 0.0, 0.02313, 0.9997, 0.0, -0.978, 0.2085, -8.956e-09, -0.9673, 0.2535, -0.9843, 0.09243, -0.1506, -0.9843, 0.09243, -0.1506, -0.9812, 0.06763, -0.181, -0.9816, 0.07078, -0.1771, -0.9668, 0.07678, 0.2437, -0.9668, 0.07678, 0.2437, -0.9645, 0.06753, 0.2555, -0.9644, 0.06745, 0.2556, 0.0, -0.2033, 0.9791, 0.2459, -0.1947, 0.9496, 0.8867, -0.0854, 0.4543, 0.0, -0.2033, 0.9791, 0.9843, 0.09243, -0.1506, 0.9843, 0.09243, -0.1506, 0.9816, 0.07078, -0.1771, 0.9812, 0.06763, -0.181, 1.835e-07, 0.5242, -0.8516, 0.0, 0.5242, -0.8516, 0.0, 0.3282, -0.9446, 2.543e-07, 0.3007, -0.9537, 0.9668, 0.07678, 0.2437, 0.9668, 0.07678, 0.2437, 0.9644, 0.06745, 0.2556, 0.9645, 0.06753, 0.2555, -0.9832, 0.04704, -0.1763, -0.9831, 0.04691, -0.1772, -0.9946, 0.03641, -0.09753, -0.9946, 0.03634, -0.0973, -0.9718, 0.05633, 0.229, -0.9731, 0.0562, 0.2236, -0.9915, 0.03892, 0.1238, -0.9921, 0.03792, 0.12, -7.734e-08, -0.1559, 0.9878, -1.588e-07, -0.1476, 0.989, 0.0, -0.3958, 0.9184, -2.531e-07, -0.3944, 0.9189, 0.983, 0.04628, -0.1775, 0.9832, 0.04639, -0.1766, 0.9944, 0.03535, -0.09926, 0.9946, 0.03492, -0.09792, 2.643e-07, -0.2164, -0.9763, 0.0, -0.2095, -0.9778, 9.09e-07, -0.4042, -0.9147, 5.651e-07, -0.4024, -0.9155, 0.973, 0.05543, 0.2241, 0.9717, 0.05565, 0.2295, 0.9921, 0.03623, 0.1203, 0.9912, 0.03789, 0.1266, 0.9645, 0.06753, 0.2555, 0.9644, 0.06745, 0.2556, 0.9717, 0.05565, 0.2295, 0.973, 0.05543, 0.2241, 2.543e-07, 0.3007, -0.9537, 0.0, 0.3282, -0.9446, 0.0, -0.2095, -0.9778, 2.643e-07, -0.2164, -0.9763, 0.9812, 0.06763, -0.181, 0.9816, 0.07078, -0.1771, 0.9832, 0.04639, -0.1766, 0.983, 0.04628, -0.1775, -2.444e-07, 0.9876, 0.157, 0.6706, 0.3786, 0.6379, -1.588e-07, -0.1476, 0.989, -7.734e-08, -0.1559, 0.9878, -0.9644, 0.06745, 0.2556, -0.9645, 0.06753, 0.2555, -0.9731, 0.0562, 0.2236, -0.9718, 0.05633, 0.229, -0.9816, 0.07078, -0.1771, -0.9812, 0.06763, -0.181, -0.9831, 0.04691, -0.1772, -0.9832, 0.04704, -0.1763, -0.3419, 0.9391, 0.03363, -0.3419, 0.9392, 0.03171, -0.3416, 0.9382, -0.05563, -0.3418, 0.9389, -0.03947, -0.3402, 0.9343, 0.1063, -0.3419, 0.9391, 0.03363, -0.3419, 0.9391, 0.03527, -0.3406, 0.9357, 0.09215, -0.0288, 0.1012, -0.9944, -0.03666, 0.03546, -0.9987, -0.008639, 0.03339, -0.9994, -0.03279, 0.09296, -0.9951, 2.294e-07, 0.1605, -0.987, -0.0288, 0.1012, -0.9944, -0.03279, 0.09296, -0.9951, 2.294e-07, 0.1605, -0.987, 3.054e-07, 0.03275, -0.9995, 0.03666, 0.03547, -0.9987, 0.008639, 0.03339, -0.9994, 3.054e-07, 0.03275, -0.9995, 0.03666, 0.03547, -0.9987, 0.0288, 0.1012, -0.9944, 0.0328, 0.09296, -0.9951, 0.008639, 0.03339, -0.9994, 0.7883, 0.4889, 0.3737, 0.443, -0.4877, -0.7523, 0.8112, -0.3066, -0.498, 0.6243, 0.6163, 0.48, 0.003645, 0.5542, 0.8324, 0.8542, 0.3198, 0.41, 0.4298, 0.5171, 0.7402, 0.003645, 0.5542, 0.8324, -0.003176, -0.5747, -0.8183, -0.3838, -0.5161, -0.7657, -0.8305, -0.2888, -0.4762, -0.003176, -0.5747, -0.8184, -0.3838, -0.5161, -0.7657, -0.8541, 0.3188, 0.4108, -0.4172, 0.5183, 0.7465, -0.8305, -0.2888, -0.4762, -0.511, -0.376, -0.773, -0.6964, 0.6929, 0.1867, -0.6622, 0.7222, 0.1999, -0.8052, -0.2249, -0.5488, 0.007681, 0.7798, 0.626, 0.7883, 0.4889, 0.3737, 0.6243, 0.6163, 0.48, 0.007681, 0.7798, 0.626, -0.007441, -0.5549, -0.8319, -0.4553, -0.4853, -0.7464, -0.8204, -0.3015, -0.4859, -0.007441, -0.5549, -0.8319, -0.4553, -0.4853, -0.7464, -0.7782, 0.4951, 0.3863, -0.6139, 0.6199, 0.4888, -0.8204, -0.3015, -0.4859, 0.5856, 0.8071, -0.07485, 0.216, -0.05763, -0.9747, 0.8827, -0.01018, -0.4699, 0.7878, 0.6147, -0.03834, 0.7038, 0.6879, 0.1773, 0.4978, -0.3791, -0.78, 0.7959, -0.23, -0.56, 0.6699, 0.7174, 0.1909, 0.006138, 0.943, 0.3329, 0.7038, 0.6879, 0.1773, 0.6699, 0.7174, 0.1909, 0.006138, 0.943, 0.3329, -0.008023, -0.4808, -0.8768, -0.511, -0.376, -0.773, -0.8052, -0.2249, -0.5488, -0.008023, -0.4808, -0.8768, -0.006086, 0.3533, -0.9355, -0.006086, 0.3533, -0.9355, -0.006088, 0.3533, -0.9355, -0.006088, 0.3533, -0.9355, 0.002429, 0.9913, -0.1313, 0.5856, 0.8071, -0.07485, 0.7878, 0.6147, -0.03834, 0.002429, 0.9913, -0.1313, -0.007437, -0.06413, -0.9979, -0.2299, -0.05671, -0.9716, -0.8962, -0.005696, -0.4436, -0.007437, -0.06413, -0.9979, -0.2299, -0.05671, -0.9716, -0.5819, 0.8113, -0.05646, -0.7839, 0.6208, -0.01352, -0.8962, -0.005696, -0.4436, -2.205e-07, 0.1635, 0.9865, 0.1277, 0.1566, 0.9794, 0.08769, 0.1591, 0.9834, -2.205e-07, 0.1635, 0.9865, 9.152e-08, -0.1315, 0.9913, -0.1208, 0.01637, 0.9925, -0.09058, -0.02102, 0.9957, 9.152e-08, -0.1315, 0.9913, 0.1277, 0.1566, 0.9794, 0.127, 0.01928, 0.9917, 0.08951, -0.02577, 0.9957, 0.08769, 0.1591, 0.9834, -0.1208, 0.01637, 0.9925, -0.1236, 0.1558, 0.98, -0.08458, 0.1585, 0.9837, -0.09058, -0.02102, 0.9957, 0.0, 0.2165, -0.9763, -0.8435, 0.117, -0.5242, -0.4011, 0.1986, -0.8942, 0.0, 0.2165, -0.9763, 5.837e-07, -0.7382, 0.6745, 0.5511, -0.6168, 0.562, 0.774, -0.4685, 0.4259, 5.837e-07, -0.7382, 0.6745, 0.5511, -0.6168, 0.562, 0.8543, 0.1504, -0.4975, 0.4132, 0.253, -0.8748, 0.774, -0.4685, 0.4259, 0.0, 0.2734, -0.9619, -0.861, 0.1404, -0.4889, -0.4159, 0.2493, -0.8746, 0.0, 0.2734, -0.9619, -0.6114, 0.7859, -0.0925, -0.5911, -0.5058, 0.6283, -0.7553, -0.4109, 0.5106, -0.8018, 0.5934, -0.07044, -0.8435, 0.117, -0.5242, -0.6048, -0.5418, 0.5838, -0.7759, -0.4294, 0.4622, -0.4011, 0.1986, -0.8942, 1.456e-06, -0.6796, 0.7336, 0.6103, -0.5415, 0.5781, 0.7831, -0.4267, 0.4524, 1.456e-06, -0.6796, 0.7336, 0.6103, -0.5415, 0.5781, 0.8359, 0.1232, -0.5349, 0.3982, 0.2007, -0.8951, 0.7831, -0.4267, 0.4524, -0.1326, 0.7577, 0.639, -0.4127, -0.04483, 0.9098, -0.8411, -0.02095, 0.5404, -0.8759, 0.3704, 0.3093, 2.783e-07, -0.6273, 0.7788, 0.5955, -0.5028, 0.6265, 0.7611, -0.4054, 0.5063, 2.783e-07, -0.6273, 0.7788, 0.5955, -0.5028, 0.6265, 0.6076, 0.7881, -0.09856, 0.7969, 0.599, -0.07871, 0.7611, -0.4054, 0.5063, 0.0, 0.9933, -0.1155, -0.6114, 0.7859, -0.0925, -0.8018, 0.5934, -0.07044, 0.0, 0.9933, -0.1155, 0.0, 0.5899, 0.8075, 0.0, 0.5899, 0.8075, 0.0, 0.5899, 0.8075, 0.0, 0.5899, 0.8075, 4.35e-07, -0.05353, 0.9986, 0.409, -0.02378, 0.9122, 0.8317, 0.02133, 0.5549, 4.35e-07, -0.05353, 0.9986, 0.409, -0.02378, 0.9122, 0.1319, 0.7591, 0.6375, 0.8544, 0.4072, 0.3228, 0.8317, 0.02133, 0.5549, 0.0, 0.7642, 0.645, -0.1326, 0.7577, 0.639, -0.8759, 0.3704, 0.3093, 0.0, 0.7642, 0.645, 0.04382, 0.2519, -0.9668, 0.02682, 0.3009, -0.9533, 0.03451, 0.2914, -0.956, -0.07986, 0.1402, -0.9869, -0.04382, 0.2519, -0.9668, 0.05457, 0.1108, -0.9923, 0.01436, 0.08889, -0.9959, 0.07986, 0.1402, -0.9869, 5.189e-07, 0.3335, -0.9428, -0.02682, 0.3009, -0.9533, -0.03451, 0.2914, -0.956, 5.189e-07, 0.3335, -0.9428, 6.392e-07, 0.081, -0.9967, -0.05457, 0.1108, -0.9923, -0.01436, 0.08889, -0.9959, 6.392e-07, 0.081, -0.9967, 5.524e-06, 0.9916, 0.1292, 0.6551, 0.7503, 0.08873, 0.7492, 0.658, 0.07541, 5.524e-06, 0.9916, 0.1292, -0.9996, 0.01019, 0.02618, -0.862, -0.01631, 0.5066, -0.179, -0.03934, 0.9831, -0.999, 0.004618, 0.04397, -2.94e-06, -0.04092, 0.9992, 0.862, -0.01632, 0.5066, 0.179, -0.03934, 0.9831, -2.94e-06, -0.04092, 0.9992, 0.9996, 0.01019, 0.02618, 0.5936, -0.6205, -0.5125, 0.7856, -0.479, -0.3916, 0.999, 0.004617, 0.04398, 6.532e-07, -0.3607, -0.9327, -0.4415, -0.317, -0.8394, -0.7725, -0.2175, -0.5966, 6.532e-07, -0.3607, -0.9327, 0.9998, 0.01975, -0.009424, 0.5396, -0.509, -0.6706, 0.7973, -0.3583, -0.4858, 0.9998, 0.01991, -0.009851, 1.082e-06, -0.6149, -0.7886, -0.5396, -0.509, -0.6706, -0.7973, -0.3583, -0.4858, 1.082e-06, -0.6149, -0.7886, -0.9998, 0.01975, -0.009427, -0.6551, 0.7503, 0.08872, -0.7492, 0.658, 0.0754, -0.9998, 0.01991, -0.009854, 9.419e-06, 0.7715, -0.6362, 1.02e-05, 0.7715, -0.6362, 0.0, 0.7715, -0.6362, 2.215e-06, 0.7715, -0.6362, -0.9997, 0.02347, 0.001928, -0.5142, 0.8359, -0.192, -0.8496, 0.5139, -0.1184, -0.9997, 0.02383, 0.001288, 1.544e-05, 0.9747, -0.2236, 0.5142, 0.8359, -0.192, 0.8496, 0.5139, -0.1183, 1.544e-05, 0.9747, -0.2236, 0.9997, 0.02347, 0.00193, 0.4415, -0.317, -0.8394, 0.7725, -0.2175, -0.5966, 0.9997, 0.02383, 0.00129, -0.5142, 0.8359, -0.192, 1.544e-05, 0.9747, -0.2236, 1.544e-05, 0.9747, -0.2236, -0.8496, 0.5139, -0.1184, 1.658e-05, 0.7715, -0.6362, 2.039e-05, 0.7715, -0.6362, 1.02e-05, 0.7715, -0.6362, 9.419e-06, 0.7715, -0.6362, 0.5396, -0.509, -0.6706, 1.082e-06, -0.6149, -0.7886, 1.082e-06, -0.6149, -0.7886, 0.7973, -0.3583, -0.4858, 0.4415, -0.317, -0.8394, 6.532e-07, -0.3607, -0.9327, 6.532e-07, -0.3607, -0.9327, 0.7725, -0.2175, -0.5966, -0.862, -0.01631, 0.5066, -2.94e-06, -0.04092, 0.9992, -2.94e-06, -0.04092, 0.9992, -0.179, -0.03934, 0.9831, -0.6551, 0.7503, 0.08872, 5.524e-06, 0.9916, 0.1292, 5.524e-06, 0.9916, 0.1292, -0.7492, 0.658, 0.0754, 0.05457, 0.1108, -0.9923, 6.392e-07, 0.081, -0.9967, 6.392e-07, 0.081, -0.9967, 0.01436, 0.08889, -0.9959, 0.02682, 0.3009, -0.9533, 5.189e-07, 0.3335, -0.9428, 5.189e-07, 0.3335, -0.9428, 0.03451, 0.2914, -0.956, 0.1319, 0.7591, 0.6375, 0.0, 0.7642, 0.645, 0.0, 0.7642, 0.645, 0.8544, 0.4072, 0.3228, -0.4127, -0.04483, 0.9098, 4.35e-07, -0.05353, 0.9986, 4.35e-07, -0.05353, 0.9986, -0.8411, -0.02095, 0.5404, 0.0, 0.5899, 0.8075, 0.0, 0.5899, 0.8075, 0.0, 0.5899, 0.8075, 0.0, 0.5899, 0.8075, 0.6076, 0.7881, -0.09856, 0.0, 0.9933, -0.1155, 0.0, 0.9933, -0.1155, 0.7969, 0.599, -0.07871, -0.5911, -0.5058, 0.6283, 2.783e-07, -0.6273, 0.7788, 2.783e-07, -0.6273, 0.7788, -0.7553, -0.4109, 0.5106, -0.6048, -0.5418, 0.5838, 1.456e-06, -0.6796, 0.7336, 1.456e-06, -0.6796, 0.7336, -0.7759, -0.4294, 0.4622, 0.8543, 0.1504, -0.4975, 0.0, 0.2734, -0.9619, 0.0, 0.2734, -0.9619, 0.4132, 0.253, -0.8748, -0.5463, -0.6185, 0.5649, 5.837e-07, -0.7382, 0.6745, 5.837e-07, -0.7382, 0.6745, -0.7668, -0.474, 0.4328, 0.8359, 0.1232, -0.5349, 0.0, 0.2165, -0.9763, 0.0, 0.2165, -0.9763, 0.3982, 0.2007, -0.8951, 0.127, 0.01928, 0.9917, 9.152e-08, -0.1315, 0.9913, 9.152e-08, -0.1315, 0.9913, 0.08951, -0.02577, 0.9957, -0.1236, 0.1558, 0.98, -2.205e-07, 0.1635, 0.9865, -2.205e-07, 0.1635, 0.9865, -0.08458, 0.1585, 0.9837, 0.216, -0.05763, -0.9747, -0.007437, -0.06413, -0.9979, -0.007437, -0.06413, -0.9979, 0.8827, -0.01018, -0.4699, -0.5819, 0.8113, -0.05646, 0.002429, 0.9913, -0.1313, 0.002429, 0.9913, -0.1313, -0.7839, 0.6208, -0.01352, -0.006084, 0.3533, -0.9355, -0.006084, 0.3533, -0.9355, -0.006086, 0.3533, -0.9355, -0.006086, 0.3533, -0.9355, 0.4978, -0.3791, -0.78, -0.008023, -0.4808, -0.8768, -0.008023, -0.4808, -0.8768, 0.7959, -0.23, -0.56, -0.6964, 0.6929, 0.1867, 0.006138, 0.943, 0.3329, 0.006138, 0.943, 0.3329, -0.6622, 0.7222, 0.1999, 0.443, -0.4877, -0.7523, -0.007441, -0.5549, -0.8319, -0.007441, -0.5549, -0.8319, 0.8112, -0.3066, -0.498, -0.7782, 0.4951, 0.3863, 0.007681, 0.7798, 0.626, 0.007681, 0.7798, 0.626, -0.6139, 0.6199, 0.4888, 0.3814, -0.5177, -0.7658, -0.003176, -0.5747, -0.8183, -0.003176, -0.5747, -0.8184, 0.8249, -0.2942, -0.4827, -0.8541, 0.3188, 0.4108, 0.003645, 0.5542, 0.8324, 0.003645, 0.5542, 0.8324, -0.4172, 0.5183, 0.7465, -0.03666, 0.03546, -0.9987, 3.054e-07, 0.03275, -0.9995, 3.054e-07, 0.03275, -0.9995, -0.008639, 0.03339, -0.9994, 0.0288, 0.1012, -0.9944, 2.294e-07, 0.1605, -0.987, 2.294e-07, 0.1605, -0.987, 0.0328, 0.09296, -0.9951, -0.3396, 0.9328, 0.1203, -0.3419, 0.9392, 0.03171, -0.3419, 0.9391, 0.03363, -0.3402, 0.9343, 0.1063, -0.3419, 0.9391, 0.03527, -0.3419, 0.9391, 0.03363, -0.3418, 0.9389, -0.03947, -0.342, 0.9394, -0.0233, -0.6706, 0.3786, 0.6379, -2.444e-07, 0.9876, 0.157, -7.734e-08, -0.1559, 0.9878, 0.0, -0.1476, 0.989, 4.935e-07, 0.3282, -0.9446, 2.543e-07, 0.3007, -0.9537, 2.643e-07, -0.2164, -0.9763, 5.315e-07, -0.2095, -0.9778, 5.315e-07, -0.2095, -0.9778, 2.643e-07, -0.2164, -0.9763, 5.651e-07, -0.4024, -0.9155, 2.04e-07, -0.4042, -0.9147, 0.0, -0.1476, 0.989, -7.734e-08, -0.1559, 0.9878, -2.531e-07, -0.3944, 0.9189, -4.929e-07, -0.3958, 0.9184, 3.671e-07, 0.5242, -0.8516, 1.835e-07, 0.5242, -0.8516, 2.543e-07, 0.3007, -0.9537, 4.935e-07, 0.3282, -0.9446, 0.6344, 0.4974, -0.5917, 0.0, 0.5896, -0.8077, 0.0, 0.9332, -0.3593, 0.6446, 0.7311, -0.2235, -9.208e-08, 0.02313, 0.9997, -4.604e-08, 0.02313, 0.9997, -8.956e-09, -0.9673, 0.2535, -1.371e-08, -0.978, 0.2085, 0.0, -0.4701, -0.8826, 4.19e-08, -0.4701, -0.8826, -8.956e-09, -0.9673, 0.2535, 0.0, -0.978, 0.2085, -4.929e-07, -0.3958, 0.9184, -2.531e-07, -0.3944, 0.9189, -5.053e-07, -0.3418, 0.9398, -1.011e-06, -0.3418, 0.9398, 2.04e-07, -0.4042, -0.9147, 5.651e-07, -0.4024, -0.9155, 9.278e-07, -0.3268, -0.9451, 0.0, -0.3268, -0.9451, -2.69e-08, -0.5235, 0.852, -2.69e-08, -0.5235, 0.852, -2.69e-08, -0.5235, 0.852, -2.69e-08, -0.5235, 0.852, 8.955e-08, -0.2794, 0.9602, 2.714e-14, -0.2794, 0.9602, 1.357e-14, -0.2794, 0.9602, 8.955e-08, -0.2794, 0.9602, 9.875e-08, -0.1235, 0.9923, -1.389e-08, -0.1235, 0.9923, -1.389e-08, -0.1235, 0.9923, 9.875e-08, -0.1235, 0.9923, 0.0, -0.4414, -0.8973, 0.0, -0.4414, -0.8973, 0.0, -0.4414, -0.8973, 0.0, -0.4414, -0.8973, 3.935e-07, -0.1592, -0.9872, 2.951e-07, -0.1592, -0.9872, 2.951e-07, -0.1592, -0.9872, 3.935e-07, -0.1592, -0.9872, 4.691e-07, -0.03077, -0.9995, 3.592e-07, -0.03077, -0.9995, 3.592e-07, -0.03077, -0.9995, 4.691e-07, -0.03077, -0.9995, 0.5936, -0.6205, -0.5125, 0.0, -0.7666, -0.6422, 0.0, -0.7666, -0.6422, 0.7856, -0.479, -0.3916, 0.0, 0.1081, 0.9941, 0.0, 0.113, 0.9936, -2.017e-07, 0.113, 0.9936, -2.557e-07, 0.1085, 0.9941, 0.0, 0.104, 0.9946, 0.0, 0.1081, 0.9941, -2.557e-07, 0.1085, 0.9941, -3.097e-07, 0.104, 0.9946, 1.297e-05, 0.7715, -0.6362, 1.658e-05, 0.7715, -0.6362, 9.419e-06, 0.7715, -0.6362, 8.643e-06, 0.7715, -0.6362, 0.5142, 0.8359, -0.192, 0.9997, 0.02347, 0.00193, 0.9997, 0.02383, 0.00129, 0.8496, 0.5139, -0.1183, -0.4415, -0.317, -0.8394, -0.9997, 0.02347, 0.001928, -0.9997, 0.02383, 0.001288, -0.7725, -0.2175, -0.5966, 8.643e-06, 0.7715, -0.6362, 9.419e-06, 0.7715, -0.6362, 2.215e-06, 0.7715, -0.6362, 4.322e-06, 0.7715, -0.6362, -0.5396, -0.509, -0.6706, -0.9998, 0.01975, -0.009427, -0.9998, 0.01991, -0.009854, -0.7973, -0.3583, -0.4858, 0.6551, 0.7503, 0.08873, 0.9998, 0.01975, -0.009424, 0.9998, 0.01991, -0.009851, 0.7492, 0.658, 0.07541, 0.862, -0.01632, 0.5066, 0.9996, 0.01019, 0.02618, 0.999, 0.004617, 0.04398, 0.179, -0.03934, 0.9831, -0.5936, -0.6205, -0.5125, -0.9996, 0.01019, 0.02618, -0.999, 0.004618, 0.04397, -0.7856, -0.479, -0.3916, -0.02682, 0.3009, -0.9533, -0.04382, 0.2519, -0.9668, 0.07986, 0.1402, -0.9869, -0.03451, 0.2914, -0.956, -0.05457, 0.1108, -0.9923, 0.04382, 0.2519, -0.9668, -0.07986, 0.1402, -0.9869, -0.01436, 0.08889, -0.9959, -0.9606, 0.1574, -0.2291, -0.9719, 0.1625, -0.17, -0.974, 0.1636, -0.1569, -0.9606, 0.1574, -0.2291, -3.097e-07, 0.104, 0.9946, -2.557e-07, 0.1085, 0.9941, -5.22e-07, 0.1081, 0.9941, -6.194e-07, 0.104, 0.9946, 0.9121, 0.2261, 0.342, 0.922, 0.2375, 0.3058, 0.9226, 0.2382, 0.3034, 0.9121, 0.2261, 0.342, 0.9606, 0.1574, -0.2291, 0.974, 0.1635, -0.1569, 0.972, 0.1625, -0.17, 0.9606, 0.1574, -0.2291, -0.9121, 0.2261, 0.342, -0.9226, 0.2383, 0.3034, -0.922, 0.2375, 0.3058, -0.9121, 0.2261, 0.342, 0.0, 0.06528, 0.9979, -0.5708, 0.1254, 0.8114, -0.09275, 0.07669, 0.9927, 0.0, 0.06528, 0.9979, -0.5708, 0.1254, 0.8114, -0.6344, 0.4974, -0.5917, -0.6706, 0.3786, 0.6379, -0.09275, 0.07669, 0.9927, 0.5708, 0.1254, 0.8114, 0.0, 0.06528, 0.9979, 0.0, 0.06528, 0.9979, 0.09275, 0.07669, 0.9927, 0.6344, 0.4974, -0.5917, 0.5708, 0.1254, 0.8114, 0.09275, 0.07669, 0.9927, 0.6706, 0.3786, 0.6379, 0.0, 0.5896, -0.8077, 0.6344, 0.4974, -0.5917, 0.6706, 0.3786, 0.6379, -2.444e-07, 0.9876, 0.157, -0.6344, 0.4974, -0.5917, 0.0, 0.5896, -0.8077, -2.444e-07, 0.9876, 0.157, -0.6706, 0.3786, 0.6379, -0.3506, -0.2525, 0.9018, 0.0, -0.3323, 0.9432, 0.0, -0.3323, 0.9432, -0.7371, -0.09841, 0.6686, 0.0, -0.3323, 0.9432, 0.3506, -0.2525, 0.9018, 0.7371, -0.09841, 0.6686, 0.0, -0.3323, 0.9432, -0.2459, -0.1947, 0.9496, 0.0, -0.2033, 0.9791, 0.0, -0.2033, 0.9791, -0.8867, -0.0854, 0.4543, 0.0, 0.5896, -0.8077, -0.6344, 0.4974, -0.5917, -0.6446, 0.7311, -0.2235, 0.0, 0.9332, -0.3593, 0.2459, -0.1947, 0.9496, 0.6344, 0.4974, -0.5917, 0.6446, 0.7311, -0.2235, 0.8867, -0.0854, 0.4543, -0.6344, 0.4974, -0.5917, -0.2459, -0.1947, 0.9496, -0.8867, -0.0854, 0.4543, -0.6446, 0.7311, -0.2235, 0.0, 0.2324, 0.9726, 0.0, 0.2324, 0.9726, 0.4911, 0.6549, 0.5744, 0.0, 0.7728, 0.6347, 0.0, 0.2324, 0.9726, 0.0, 0.2324, 0.9726, 0.0, 0.7728, 0.6347, -0.4911, 0.6549, 0.5744, 0.0, 0.9332, -0.3593, -0.6446, 0.7311, -0.2235, -0.4911, 0.6549, 0.5744, 0.0, 0.7728, 0.6347, 0.3506, -0.2525, 0.9018, 0.6446, 0.7311, -0.2235, 0.4911, 0.6549, 0.5744, 0.7371, -0.09841, 0.6686, -0.6446, 0.7311, -0.2235, -0.3506, -0.2525, 0.9018, -0.7371, -0.09841, 0.6686, -0.4911, 0.6549, 0.5744, 0.6446, 0.7311, -0.2235, 0.0, 0.9332, -0.3593, 0.0, 0.7728, 0.6347, 0.4911, 0.6549, 0.5744])] * 3)])
me_icosphere = bpy.data.meshes.new('Icosphere')
me_icosphere.from_pydata([(0.0, 0.0, -1.0), (0.7236, -0.5257, -0.4472), (-0.2764, -0.8506, -0.4472), (-0.8944, 0.0, -0.4472), (-0.2764, 0.8506, -0.4472), (0.7236, 0.5257, -0.4472), (0.2764, -0.8506, 0.4472), (-0.7236, -0.5257, 0.4472), (-0.7236, 0.5257, 0.4472), (0.2764, 0.8506, 0.4472), (0.8944, 0.0, 0.4472), (0.0, 0.0, 1.0), (-0.1625, -0.5, -0.8507), (0.4253, -0.309, -0.8507), (0.2629, -0.809, -0.5257), (0.8506, 0.0, -0.5257), (0.4253, 0.309, -0.8507), (-0.5257, 0.0, -0.8507), (-0.6882, -0.5, -0.5257), (-0.1625, 0.5, -0.8507), (-0.6882, 0.5, -0.5257), (0.2629, 0.809, -0.5257), (0.9511, -0.309, 0.0), (0.9511, 0.309, 0.0), (0.0, -1.0, 0.0), (0.5878, -0.809, 0.0), (-0.9511, -0.309, 0.0), (-0.5878, -0.809, 0.0), (-0.5878, 0.809, 0.0), (-0.9511, 0.309, 0.0), (0.5878, 0.809, 0.0), (0.0, 1.0, 0.0), (0.6882, -0.5, 0.5257), (-0.2629, -0.809, 0.5257), (-0.8506, 0.0, 0.5257), (-0.2629, 0.809, 0.5257), (0.6882, 0.5, 0.5257), (0.1625, -0.5, 0.8507), (0.5257, 0.0, 0.8507), (-0.4253, -0.309, 0.8507), (-0.4253, 0.309, 0.8507), (0.1625, 0.5, 0.8507)], [], [(0, 13, 12), (1, 13, 15), (0, 12, 17), (0, 17, 19), (0, 19, 16), (1, 15, 22), (2, 14, 24), (3, 18, 26), (4, 20, 28), (5, 21, 30), (1, 22, 25), (2, 24, 27), (3, 26, 29), (4, 28, 31), (5, 30, 23), (6, 32, 37), (7, 33, 39), (8, 34, 40), (9, 35, 41), (10, 36, 38), (38, 41, 11), (38, 36, 41), (36, 9, 41), (41, 40, 11), (41, 35, 40), (35, 8, 40), (40, 39, 11), (40, 34, 39), (34, 7, 39), (39, 37, 11), (39, 33, 37), (33, 6, 37), (37, 38, 11), (37, 32, 38), (32, 10, 38), (23, 36, 10), (23, 30, 36), (30, 9, 36), (31, 35, 9), (31, 28, 35), (28, 8, 35), (29, 34, 8), (29, 26, 34), (26, 7, 34), (27, 33, 7), (27, 24, 33), (24, 6, 33), (25, 32, 6), (25, 22, 32), (22, 10, 32), (30, 31, 9), (30, 21, 31), (21, 4, 31), (28, 29, 8), (28, 20, 29), (20, 3, 29), (26, 27, 7), (26, 18, 27), (18, 2, 27), (24, 25, 6), (24, 14, 25), (14, 1, 25), (22, 23, 10), (22, 15, 23), (15, 5, 23), (16, 21, 5), (16, 19, 21), (19, 4, 21), (19, 20, 4), (19, 17, 20), (17, 3, 20), (17, 18, 3), (17, 12, 18), (12, 2, 18), (15, 16, 5), (15, 13, 16), (13, 0, 16), (12, 14, 2), (12, 13, 14), (13, 1, 14)])
me_icosphere.polygons.foreach_set('use_smooth', [True] * 80)
_k = set([(0, 12), (0, 13), (0, 16), (0, 17), (0, 19), (1, 13), (1, 14), (1, 15), (1, 22), (1, 25), (2, 12), (2, 14), (2, 18), (2, 24), (2, 27), (3, 17), (3, 18), (3, 20), (3, 26), (3, 29), (4, 19), (4, 20), (4, 21), (4, 28), (4, 31), (5, 15), (5, 16), (5, 21), (5, 23), (5, 30), (6, 24), (6, 25), (6, 32), (6, 33), (6, 37), (7, 26), (7, 27), (7, 33), (7, 34), (7, 39), (8, 28), (8, 29), (8, 34), (8, 35), (8, 40), (9, 30), (9, 31), (9, 35), (9, 36), (9, 41), (10, 22), (10, 23), (10, 32), (10, 36), (10, 38), (11, 37), (11, 38), (11, 39), (11, 40), (11, 41), (12, 13), (12, 14), (12, 17), (12, 18), (13, 14), (13, 15), (13, 16), (14, 24), (14, 25), (15, 16), (15, 22), (15, 23), (16, 19), (16, 21), (17, 18), (17, 19), (17, 20), (18, 26), (18, 27), (19, 20), (19, 21), (20, 28), (20, 29), (21, 30), (21, 31), (22, 23), (22, 25), (22, 32), (23, 30), (23, 36), (24, 25), (24, 27), (24, 33), (25, 32), (26, 27), (26, 29), (26, 34), (27, 33), (28, 29), (28, 31), (28, 35), (29, 34), (30, 31), (30, 36), (31, 35), (32, 37), (32, 38), (33, 37), (33, 39), (34, 39), (34, 40), (35, 40), (35, 41), (36, 38), (36, 41), (37, 38), (37, 39), (38, 41), (39, 40), (40, 41)])
me_icosphere.attributes.new('sharp_edge', 'BOOLEAN', 'EDGE').data.foreach_set('value', [ (min(e.vertices), max(e.vertices)) in _k for e in me_icosphere.edges])
_uv = me_icosphere.uv_layers.new(name='UVMap')
_uv.uv.foreach_set('vector', [0.1818, 0.0, 0.2273, 0.07873, 0.1364, 0.07873, 0.2727, 0.1575, 0.3182, 0.07873, 0.3636, 0.1575, 0.9091, 0.0, 0.9545, 0.07873, 0.8636, 0.07873, 0.7273, 0.0, 0.7727, 0.07873, 0.6818, 0.07873, 0.5455, 0.0, 0.5909, 0.07873, 0.5, 0.07873, 0.2727, 0.1575, 0.3636, 0.1575, 0.3182, 0.2362, 0.09091, 0.1575, 0.1818, 0.1575, 0.1364, 0.2362, 0.8182, 0.1575, 0.9091, 0.1575, 0.8636, 0.2362, 0.6364, 0.1575, 0.7273, 0.1575, 0.6818, 0.2362, 0.4545, 0.1575, 0.5455, 0.1575, 0.5, 0.2362, 0.2727, 0.1575, 0.3182, 0.2362, 0.2273, 0.2362, 0.09091, 0.1575, 0.1364, 0.2362, 0.04546, 0.2362, 0.8182, 0.1575, 0.8636, 0.2362, 0.7727, 0.2362, 0.6364, 0.1575, 0.6818, 0.2362, 0.5909, 0.2362, 0.4545, 0.1575, 0.5, 0.2362, 0.4091, 0.2362, 0.1818, 0.3149, 0.2727, 0.3149, 0.2273, 0.3937, 0.0, 0.3149, 0.09091, 0.3149, 0.04546, 0.3937, 0.7273, 0.3149, 0.8182, 0.3149, 0.7727, 0.3937, 0.5455, 0.3149, 0.6364, 0.3149, 0.5909, 0.3937, 0.3636, 0.3149, 0.4545, 0.3149, 0.4091, 0.3937, 0.4091, 0.3937, 0.5, 0.3937, 0.4545, 0.4724, 0.4091, 0.3937, 0.4545, 0.3149, 0.5, 0.3937, 0.4545, 0.3149, 0.5455, 0.3149, 0.5, 0.3937, 0.5909, 0.3937, 0.6818, 0.3937, 0.6364, 0.4724, 0.5909, 0.3937, 0.6364, 0.3149, 0.6818, 0.3937, 0.6364, 0.3149, 0.7273, 0.3149, 0.6818, 0.3937, 0.7727, 0.3937, 0.8636, 0.3937, 0.8182, 0.4724, 0.7727, 0.3937, 0.8182, 0.3149, 0.8636, 0.3937, 0.8182, 0.3149, 0.9091, 0.3149, 0.8636, 0.3937, 0.04546, 0.3937, 0.1364, 0.3937, 0.09091, 0.4724, 0.04546, 0.3937, 0.09091, 0.3149, 0.1364, 0.3937, 0.09091, 0.3149, 0.1818, 0.3149, 0.1364, 0.3937, 0.2273, 0.3937, 0.3182, 0.3937, 0.2727, 0.4724, 0.2273, 0.3937, 0.2727, 0.3149, 0.3182, 0.3937, 0.2727, 0.3149, 0.3636, 0.3149, 0.3182, 0.3937, 0.4091, 0.2362, 0.4545, 0.3149, 0.3636, 0.3149, 0.4091, 0.2362, 0.5, 0.2362, 0.4545, 0.3149, 0.5, 0.2362, 0.5455, 0.3149, 0.4545, 0.3149, 0.5909, 0.2362, 0.6364, 0.3149, 0.5455, 0.3149, 0.5909, 0.2362, 0.6818, 0.2362, 0.6364, 0.3149, 0.6818, 0.2362, 0.7273, 0.3149, 0.6364, 0.3149, 0.7727, 0.2362, 0.8182, 0.3149, 0.7273, 0.3149, 0.7727, 0.2362, 0.8636, 0.2362, 0.8182, 0.3149, 0.8636, 0.2362, 0.9091, 0.3149, 0.8182, 0.3149, 0.04546, 0.2362, 0.09091, 0.3149, 0.0, 0.3149, 0.04546, 0.2362, 0.1364, 0.2362, 0.09091, 0.3149, 0.1364, 0.2362, 0.1818, 0.3149, 0.09091, 0.3149, 0.2273, 0.2362, 0.2727, 0.3149, 0.1818, 0.3149, 0.2273, 0.2362, 0.3182, 0.2362, 0.2727, 0.3149, 0.3182, 0.2362, 0.3636, 0.3149, 0.2727, 0.3149, 0.5, 0.2362, 0.5909, 0.2362, 0.5455, 0.3149, 0.5, 0.2362, 0.5455, 0.1575, 0.5909, 0.2362, 0.5455, 0.1575, 0.6364, 0.1575, 0.5909, 0.2362, 0.6818, 0.2362, 0.7727, 0.2362, 0.7273, 0.3149, 0.6818, 0.2362, 0.7273, 0.1575, 0.7727, 0.2362, 0.7273, 0.1575, 0.8182, 0.1575, 0.7727, 0.2362, 0.8636, 0.2362, 0.9545, 0.2362, 0.9091, 0.3149, 0.8636, 0.2362, 0.9091, 0.1575, 0.9545, 0.2362, 0.9091, 0.1575, 1.0, 0.1575, 0.9545, 0.2362, 0.1364, 0.2362, 0.2273, 0.2362, 0.1818, 0.3149, 0.1364, 0.2362, 0.1818, 0.1575, 0.2273, 0.2362, 0.1818, 0.1575, 0.2727, 0.1575, 0.2273, 0.2362, 0.3182, 0.2362, 0.4091, 0.2362, 0.3636, 0.3149, 0.3182, 0.2362, 0.3636, 0.1575, 0.4091, 0.2362, 0.3636, 0.1575, 0.4545, 0.1575, 0.4091, 0.2362, 0.5, 0.07873, 0.5455, 0.1575, 0.4545, 0.1575, 0.5, 0.07873, 0.5909, 0.07873, 0.5455, 0.1575, 0.5909, 0.07873, 0.6364, 0.1575, 0.5455, 0.1575, 0.6818, 0.07873, 0.7273, 0.1575, 0.6364, 0.1575, 0.6818, 0.07873, 0.7727, 0.07873, 0.7273, 0.1575, 0.7727, 0.07873, 0.8182, 0.1575, 0.7273, 0.1575, 0.8636, 0.07873, 0.9091, 0.1575, 0.8182, 0.1575, 0.8636, 0.07873, 0.9545, 0.07873, 0.9091, 0.1575, 0.9545, 0.07873, 1.0, 0.1575, 0.9091, 0.1575, 0.3636, 0.1575, 0.4091, 0.07873, 0.4545, 0.1575, 0.3636, 0.1575, 0.3182, 0.07873, 0.4091, 0.07873, 0.3182, 0.07873, 0.3636, 0.0, 0.4091, 0.07873, 0.1364, 0.07873, 0.1818, 0.1575, 0.09091, 0.1575, 0.1364, 0.07873, 0.2273, 0.07873, 0.1818, 0.1575, 0.2273, 0.07873, 0.2727, 0.1575, 0.1818, 0.1575])
me_icosphere.use_remesh_fix_poles = True
me_icosphere.use_remesh_preserve_attributes = False
me_icosphere.update()
me_icosphere.normals_split_custom_set([tuple(v) for v in zip(*[iter([0.1024, -0.3151, -0.9435, 0.1024, -0.3151, -0.9435, 0.1024, -0.3151, -0.9435, 0.7002, -0.268, -0.6617, 0.7002, -0.268, -0.6617, 0.7002, -0.268, -0.6617, -0.268, -0.1947, -0.9435, -0.268, -0.1947, -0.9435, -0.268, -0.1947, -0.9435, -0.268, 0.1947, -0.9435, -0.268, 0.1947, -0.9435, -0.268, 0.1947, -0.9435, 0.1024, 0.3151, -0.9435, 0.1024, 0.3151, -0.9435, 0.1024, 0.3151, -0.9435, 0.905, -0.268, -0.3304, 0.905, -0.268, -0.3304, 0.905, -0.268, -0.3304, 0.02475, -0.9435, -0.3304, 0.02475, -0.9435, -0.3304, 0.02475, -0.9435, -0.3304, -0.8897, -0.3151, -0.3304, -0.8897, -0.3151, -0.3304, -0.8897, -0.3151, -0.3304, -0.5746, 0.7488, -0.3304, -0.5746, 0.7488, -0.3304, -0.5746, 0.7488, -0.3304, 0.5346, 0.7779, -0.3304, 0.5346, 0.7779, -0.3304, 0.5346, 0.7779, -0.3304, 0.8026, -0.5831, -0.1256, 0.8026, -0.5831, -0.1256, 0.8026, -0.5831, -0.1256, -0.3066, -0.9435, -0.1256, -0.3066, -0.9435, -0.1256, -0.3066, -0.9435, -0.1256, -0.9921, 0.0, -0.1256, -0.9921, 0.0, -0.1256, -0.9921, 0.0, -0.1256, -0.3066, 0.9435, -0.1256, -0.3066, 0.9435, -0.1256, -0.3066, 0.9435, -0.1256, 0.8026, 0.5831, -0.1256, 0.8026, 0.5831, -0.1256, 0.8026, 0.5831, -0.1256, 0.4089, -0.6284, 0.6617, 0.4089, -0.6284, 0.6617, 0.4089, -0.6284, 0.6617, -0.4713, -0.5831, 0.6617, -0.4713, -0.5831, 0.6617, -0.4713, -0.5831, 0.6617, -0.7002, 0.268, 0.6617, -0.7002, 0.268, 0.6617, -0.7002, 0.268, 0.6617, 0.03853, 0.7488, 0.6617, 0.03853, 0.7488, 0.6617, 0.03853, 0.7488, 0.6617, 0.724, 0.1947, 0.6617, 0.724, 0.1947, 0.6617, 0.724, 0.1947, 0.6617, 0.268, 0.1947, 0.9435, 0.268, 0.1947, 0.9435, 0.268, 0.1947, 0.9435, 0.4911, 0.3568, 0.7947, 0.4911, 0.3568, 0.7947, 0.4911, 0.3568, 0.7947, 0.4089, 0.6284, 0.6617, 0.4089, 0.6284, 0.6617, 0.4089, 0.6284, 0.6617, -0.1024, 0.3151, 0.9435, -0.1024, 0.3151, 0.9435, -0.1024, 0.3151, 0.9435, -0.1876, 0.5773, 0.7947, -0.1876, 0.5773, 0.7947, -0.1876, 0.5773, 0.7947, -0.4713, 0.5831, 0.6617, -0.4713, 0.5831, 0.6617, -0.4713, 0.5831, 0.6617, -0.3313, 0.0, 0.9435, -0.3313, 0.0, 0.9435, -0.3313, 0.0, 0.9435, -0.6071, 0.0, 0.7947, -0.6071, 0.0, 0.7947, -0.6071, 0.0, 0.7947, -0.7002, -0.268, 0.6617, -0.7002, -0.268, 0.6617, -0.7002, -0.268, 0.6617, -0.1024, -0.3151, 0.9435, -0.1024, -0.3151, 0.9435, -0.1024, -0.3151, 0.9435, -0.1876, -0.5773, 0.7947, -0.1876, -0.5773, 0.7947, -0.1876, -0.5773, 0.7947, 0.03853, -0.7488, 0.6617, 0.03853, -0.7488, 0.6617, 0.03853, -0.7488, 0.6617, 0.268, -0.1947, 0.9435, 0.268, -0.1947, 0.9435, 0.268, -0.1947, 0.9435, 0.4911, -0.3568, 0.7947, 0.4911, -0.3568, 0.7947, 0.4911, -0.3568, 0.7947, 0.724, -0.1947, 0.6617, 0.724, -0.1947, 0.6617, 0.724, -0.1947, 0.6617, 0.8897, 0.3151, 0.3304, 0.8897, 0.3151, 0.3304, 0.8897, 0.3151, 0.3304, 0.7947, 0.5773, 0.1876, 0.7947, 0.5773, 0.1876, 0.7947, 0.5773, 0.1876, 0.5746, 0.7488, 0.3304, 0.5746, 0.7488, 0.3304, 0.5746, 0.7488, 0.3304, -0.02475, 0.9435, 0.3304, -0.02475, 0.9435, 0.3304, -0.02475, 0.9435, 0.3304, -0.3035, 0.9342, 0.1876, -0.3035, 0.9342, 0.1876, -0.3035, 0.9342, 0.1876, -0.5346, 0.7779, 0.3304, -0.5346, 0.7779, 0.3304, -0.5346, 0.7779, 0.3304, -0.905, 0.268, 0.3304, -0.905, 0.268, 0.3304, -0.905, 0.268, 0.3304, -0.9822, 0.0, 0.1876, -0.9822, 0.0, 0.1876, -0.9822, 0.0, 0.1876, -0.905, -0.268, 0.3304, -0.905, -0.268, 0.3304, -0.905, -0.268, 0.3304, -0.5346, -0.7779, 0.3304, -0.5346, -0.7779, 0.3304, -0.5346, -0.7779, 0.3304, -0.3035, -0.9342, 0.1876, -0.3035, -0.9342, 0.1876, -0.3035, -0.9342, 0.1876, -0.02475, -0.9435, 0.3304, -0.02475, -0.9435, 0.3304, -0.02475, -0.9435, 0.3304, 0.5746, -0.7488, 0.3304, 0.5746, -0.7488, 0.3304, 0.5746, -0.7488, 0.3304, 0.7947, -0.5773, 0.1876, 0.7947, -0.5773, 0.1876, 0.7947, -0.5773, 0.1876, 0.8897, -0.3151, 0.3304, 0.8897, -0.3151, 0.3304, 0.8897, -0.3151, 0.3304, 0.3066, 0.9435, 0.1256, 0.3066, 0.9435, 0.1256, 0.3066, 0.9435, 0.1256, 0.3035, 0.9342, -0.1876, 0.3035, 0.9342, -0.1876, 0.3035, 0.9342, -0.1876, 0.02475, 0.9435, -0.3304, 0.02475, 0.9435, -0.3304, 0.02475, 0.9435, -0.3304, -0.8026, 0.5831, 0.1256, -0.8026, 0.5831, 0.1256, -0.8026, 0.5831, 0.1256, -0.7947, 0.5773, -0.1876, -0.7947, 0.5773, -0.1876, -0.7947, 0.5773, -0.1876, -0.8897, 0.3151, -0.3304, -0.8897, 0.3151, -0.3304, -0.8897, 0.3151, -0.3304, -0.8026, -0.5831, 0.1256, -0.8026, -0.5831, 0.1256, -0.8026, -0.5831, 0.1256, -0.7947, -0.5773, -0.1876, -0.7947, -0.5773, -0.1876, -0.7947, -0.5773, -0.1876, -0.5746, -0.7488, -0.3304, -0.5746, -0.7488, -0.3304, -0.5746, -0.7488, -0.3304, 0.3066, -0.9435, 0.1256, 0.3066, -0.9435, 0.1256, 0.3066, -0.9435, 0.1256, 0.3035, -0.9342, -0.1876, 0.3035, -0.9342, -0.1876, 0.3035, -0.9342, -0.1876, 0.5346, -0.7779, -0.3304, 0.5346, -0.7779, -0.3304, 0.5346, -0.7779, -0.3304, 0.9921, 0.0, 0.1256, 0.9921, 0.0, 0.1256, 0.9921, 0.0, 0.1256, 0.9822, 0.0, -0.1876, 0.9822, 0.0, -0.1876, 0.9822, 0.0, -0.1876, 0.905, 0.268, -0.3304, 0.905, 0.268, -0.3304, 0.905, 0.268, -0.3304, 0.4713, 0.5831, -0.6617, 0.4713, 0.5831, -0.6617, 0.4713, 0.5831, -0.6617, 0.1876, 0.5773, -0.7947, 0.1876, 0.5773, -0.7947, 0.1876, 0.5773, -0.7947, -0.03853, 0.7488, -0.6617, -0.03853, 0.7488, -0.6617, -0.03853, 0.7488, -0.6617, -0.4089, 0.6284, -0.6617, -0.4089, 0.6284, -0.6617, -0.4089, 0.6284, -0.6617, -0.4911, 0.3568, -0.7947, -0.4911, 0.3568, -0.7947, -0.4911, 0.3568, -0.7947, -0.724, 0.1947, -0.6617, -0.724, 0.1947, -0.6617, -0.724, 0.1947, -0.6617, -0.724, -0.1947, -0.6617, -0.724, -0.1947, -0.6617, -0.724, -0.1947, -0.6617, -0.4911, -0.3568, -0.7947, -0.4911, -0.3568, -0.7947, -0.4911, -0.3568, -0.7947, -0.4089, -0.6284, -0.6617, -0.4089, -0.6284, -0.6617, -0.4089, -0.6284, -0.6617, 0.7002, 0.268, -0.6617, 0.7002, 0.268, -0.6617, 0.7002, 0.268, -0.6617, 0.6071, 0.0, -0.7947, 0.6071, 0.0, -0.7947, 0.6071, 0.0, -0.7947, 0.3313, 0.0, -0.9435, 0.3313, 0.0, -0.9435, 0.3313, 0.0, -0.9435, -0.03853, -0.7488, -0.6617, -0.03853, -0.7488, -0.6617, -0.03853, -0.7488, -0.6617, 0.1876, -0.5773, -0.7947, 0.1876, -0.5773, -0.7947, 0.1876, -0.5773, -0.7947, 0.4713, -0.5831, -0.6617, 0.4713, -0.5831, -0.6617, 0.4713, -0.5831, -0.6617])] * 3)])
me_icosphere_002 = bpy.data.meshes.new('Icosphere.002')
me_icosphere_002.from_pydata([(0.0, 0.0, -1.0), (0.7236, -0.5257, -0.4472), (-0.2764, -0.8506, -0.4472), (-0.8944, 0.0, -0.4472), (-0.2764, 0.8506, -0.4472), (0.7236, 0.5257, -0.4472), (0.2764, -0.8506, 0.4472), (-0.7236, -0.5257, 0.4472), (-0.7236, 0.5257, 0.4472), (0.2764, 0.8506, 0.4472), (0.8944, 0.0, 0.4472), (0.0, 0.0, 1.0), (-0.1625, -0.5, -0.8507), (0.4253, -0.309, -0.8507), (0.2629, -0.809, -0.5257), (0.8506, 0.0, -0.5257), (0.4253, 0.309, -0.8507), (-0.5257, 0.0, -0.8507), (-0.6882, -0.5, -0.5257), (-0.1625, 0.5, -0.8507), (-0.6882, 0.5, -0.5257), (0.2629, 0.809, -0.5257), (0.9511, -0.309, 0.0), (0.9511, 0.309, 0.0), (0.0, -1.0, 0.0), (0.5878, -0.809, 0.0), (-0.9511, -0.309, 0.0), (-0.5878, -0.809, 0.0), (-0.5878, 0.809, 0.0), (-0.9511, 0.309, 0.0), (0.5878, 0.809, 0.0), (0.0, 1.0, 0.0), (0.6882, -0.5, 0.5257), (-0.2629, -0.809, 0.5257), (-0.8506, 0.0, 0.5257), (-0.2629, 0.809, 0.5257), (0.6882, 0.5, 0.5257), (0.1625, -0.5, 0.8507), (0.5257, 0.0, 0.8507), (-0.4253, -0.309, 0.8507), (-0.4253, 0.309, 0.8507), (0.1625, 0.5, 0.8507)], [], [(0, 13, 12), (1, 13, 15), (0, 12, 17), (0, 17, 19), (0, 19, 16), (1, 15, 22), (2, 14, 24), (3, 18, 26), (4, 20, 28), (5, 21, 30), (1, 22, 25), (2, 24, 27), (3, 26, 29), (4, 28, 31), (5, 30, 23), (6, 32, 37), (7, 33, 39), (8, 34, 40), (9, 35, 41), (10, 36, 38), (38, 41, 11), (38, 36, 41), (36, 9, 41), (41, 40, 11), (41, 35, 40), (35, 8, 40), (40, 39, 11), (40, 34, 39), (34, 7, 39), (39, 37, 11), (39, 33, 37), (33, 6, 37), (37, 38, 11), (37, 32, 38), (32, 10, 38), (23, 36, 10), (23, 30, 36), (30, 9, 36), (31, 35, 9), (31, 28, 35), (28, 8, 35), (29, 34, 8), (29, 26, 34), (26, 7, 34), (27, 33, 7), (27, 24, 33), (24, 6, 33), (25, 32, 6), (25, 22, 32), (22, 10, 32), (30, 31, 9), (30, 21, 31), (21, 4, 31), (28, 29, 8), (28, 20, 29), (20, 3, 29), (26, 27, 7), (26, 18, 27), (18, 2, 27), (24, 25, 6), (24, 14, 25), (14, 1, 25), (22, 23, 10), (22, 15, 23), (15, 5, 23), (16, 21, 5), (16, 19, 21), (19, 4, 21), (19, 20, 4), (19, 17, 20), (17, 3, 20), (17, 18, 3), (17, 12, 18), (12, 2, 18), (15, 16, 5), (15, 13, 16), (13, 0, 16), (12, 14, 2), (12, 13, 14), (13, 1, 14)])
me_icosphere_002.polygons.foreach_set('use_smooth', [True] * 80)
_k = set([(0, 12), (0, 13), (0, 16), (0, 17), (0, 19), (1, 13), (1, 14), (1, 15), (1, 22), (1, 25), (2, 12), (2, 14), (2, 18), (2, 24), (2, 27), (3, 17), (3, 18), (3, 20), (3, 26), (3, 29), (4, 19), (4, 20), (4, 21), (4, 28), (4, 31), (5, 15), (5, 16), (5, 21), (5, 23), (5, 30), (6, 24), (6, 25), (6, 32), (6, 33), (6, 37), (7, 26), (7, 27), (7, 33), (7, 34), (7, 39), (8, 28), (8, 29), (8, 34), (8, 35), (8, 40), (9, 30), (9, 31), (9, 35), (9, 36), (9, 41), (10, 22), (10, 23), (10, 32), (10, 36), (10, 38), (11, 37), (11, 38), (11, 39), (11, 40), (11, 41), (12, 13), (12, 14), (12, 17), (12, 18), (13, 14), (13, 15), (13, 16), (14, 24), (14, 25), (15, 16), (15, 22), (15, 23), (16, 19), (16, 21), (17, 18), (17, 19), (17, 20), (18, 26), (18, 27), (19, 20), (19, 21), (20, 28), (20, 29), (21, 30), (21, 31), (22, 23), (22, 25), (22, 32), (23, 30), (23, 36), (24, 25), (24, 27), (24, 33), (25, 32), (26, 27), (26, 29), (26, 34), (27, 33), (28, 29), (28, 31), (28, 35), (29, 34), (30, 31), (30, 36), (31, 35), (32, 37), (32, 38), (33, 37), (33, 39), (34, 39), (34, 40), (35, 40), (35, 41), (36, 38), (36, 41), (37, 38), (37, 39), (38, 41), (39, 40), (40, 41)])
me_icosphere_002.attributes.new('sharp_edge', 'BOOLEAN', 'EDGE').data.foreach_set('value', [ (min(e.vertices), max(e.vertices)) in _k for e in me_icosphere_002.edges])
_uv = me_icosphere_002.uv_layers.new(name='UVMap')
_uv.uv.foreach_set('vector', [0.1818, 0.0, 0.2273, 0.07873, 0.1364, 0.07873, 0.2727, 0.1575, 0.3182, 0.07873, 0.3636, 0.1575, 0.9091, 0.0, 0.9545, 0.07873, 0.8636, 0.07873, 0.7273, 0.0, 0.7727, 0.07873, 0.6818, 0.07873, 0.5455, 0.0, 0.5909, 0.07873, 0.5, 0.07873, 0.2727, 0.1575, 0.3636, 0.1575, 0.3182, 0.2362, 0.09091, 0.1575, 0.1818, 0.1575, 0.1364, 0.2362, 0.8182, 0.1575, 0.9091, 0.1575, 0.8636, 0.2362, 0.6364, 0.1575, 0.7273, 0.1575, 0.6818, 0.2362, 0.4545, 0.1575, 0.5455, 0.1575, 0.5, 0.2362, 0.2727, 0.1575, 0.3182, 0.2362, 0.2273, 0.2362, 0.09091, 0.1575, 0.1364, 0.2362, 0.04546, 0.2362, 0.8182, 0.1575, 0.8636, 0.2362, 0.7727, 0.2362, 0.6364, 0.1575, 0.6818, 0.2362, 0.5909, 0.2362, 0.4545, 0.1575, 0.5, 0.2362, 0.4091, 0.2362, 0.1818, 0.3149, 0.2727, 0.3149, 0.2273, 0.3937, 0.0, 0.3149, 0.09091, 0.3149, 0.04546, 0.3937, 0.7273, 0.3149, 0.8182, 0.3149, 0.7727, 0.3937, 0.5455, 0.3149, 0.6364, 0.3149, 0.5909, 0.3937, 0.3636, 0.3149, 0.4545, 0.3149, 0.4091, 0.3937, 0.4091, 0.3937, 0.5, 0.3937, 0.4545, 0.4724, 0.4091, 0.3937, 0.4545, 0.3149, 0.5, 0.3937, 0.4545, 0.3149, 0.5455, 0.3149, 0.5, 0.3937, 0.5909, 0.3937, 0.6818, 0.3937, 0.6364, 0.4724, 0.5909, 0.3937, 0.6364, 0.3149, 0.6818, 0.3937, 0.6364, 0.3149, 0.7273, 0.3149, 0.6818, 0.3937, 0.7727, 0.3937, 0.8636, 0.3937, 0.8182, 0.4724, 0.7727, 0.3937, 0.8182, 0.3149, 0.8636, 0.3937, 0.8182, 0.3149, 0.9091, 0.3149, 0.8636, 0.3937, 0.04546, 0.3937, 0.1364, 0.3937, 0.09091, 0.4724, 0.04546, 0.3937, 0.09091, 0.3149, 0.1364, 0.3937, 0.09091, 0.3149, 0.1818, 0.3149, 0.1364, 0.3937, 0.2273, 0.3937, 0.3182, 0.3937, 0.2727, 0.4724, 0.2273, 0.3937, 0.2727, 0.3149, 0.3182, 0.3937, 0.2727, 0.3149, 0.3636, 0.3149, 0.3182, 0.3937, 0.4091, 0.2362, 0.4545, 0.3149, 0.3636, 0.3149, 0.4091, 0.2362, 0.5, 0.2362, 0.4545, 0.3149, 0.5, 0.2362, 0.5455, 0.3149, 0.4545, 0.3149, 0.5909, 0.2362, 0.6364, 0.3149, 0.5455, 0.3149, 0.5909, 0.2362, 0.6818, 0.2362, 0.6364, 0.3149, 0.6818, 0.2362, 0.7273, 0.3149, 0.6364, 0.3149, 0.7727, 0.2362, 0.8182, 0.3149, 0.7273, 0.3149, 0.7727, 0.2362, 0.8636, 0.2362, 0.8182, 0.3149, 0.8636, 0.2362, 0.9091, 0.3149, 0.8182, 0.3149, 0.04546, 0.2362, 0.09091, 0.3149, 0.0, 0.3149, 0.04546, 0.2362, 0.1364, 0.2362, 0.09091, 0.3149, 0.1364, 0.2362, 0.1818, 0.3149, 0.09091, 0.3149, 0.2273, 0.2362, 0.2727, 0.3149, 0.1818, 0.3149, 0.2273, 0.2362, 0.3182, 0.2362, 0.2727, 0.3149, 0.3182, 0.2362, 0.3636, 0.3149, 0.2727, 0.3149, 0.5, 0.2362, 0.5909, 0.2362, 0.5455, 0.3149, 0.5, 0.2362, 0.5455, 0.1575, 0.5909, 0.2362, 0.5455, 0.1575, 0.6364, 0.1575, 0.5909, 0.2362, 0.6818, 0.2362, 0.7727, 0.2362, 0.7273, 0.3149, 0.6818, 0.2362, 0.7273, 0.1575, 0.7727, 0.2362, 0.7273, 0.1575, 0.8182, 0.1575, 0.7727, 0.2362, 0.8636, 0.2362, 0.9545, 0.2362, 0.9091, 0.3149, 0.8636, 0.2362, 0.9091, 0.1575, 0.9545, 0.2362, 0.9091, 0.1575, 1.0, 0.1575, 0.9545, 0.2362, 0.1364, 0.2362, 0.2273, 0.2362, 0.1818, 0.3149, 0.1364, 0.2362, 0.1818, 0.1575, 0.2273, 0.2362, 0.1818, 0.1575, 0.2727, 0.1575, 0.2273, 0.2362, 0.3182, 0.2362, 0.4091, 0.2362, 0.3636, 0.3149, 0.3182, 0.2362, 0.3636, 0.1575, 0.4091, 0.2362, 0.3636, 0.1575, 0.4545, 0.1575, 0.4091, 0.2362, 0.5, 0.07873, 0.5455, 0.1575, 0.4545, 0.1575, 0.5, 0.07873, 0.5909, 0.07873, 0.5455, 0.1575, 0.5909, 0.07873, 0.6364, 0.1575, 0.5455, 0.1575, 0.6818, 0.07873, 0.7273, 0.1575, 0.6364, 0.1575, 0.6818, 0.07873, 0.7727, 0.07873, 0.7273, 0.1575, 0.7727, 0.07873, 0.8182, 0.1575, 0.7273, 0.1575, 0.8636, 0.07873, 0.9091, 0.1575, 0.8182, 0.1575, 0.8636, 0.07873, 0.9545, 0.07873, 0.9091, 0.1575, 0.9545, 0.07873, 1.0, 0.1575, 0.9091, 0.1575, 0.3636, 0.1575, 0.4091, 0.07873, 0.4545, 0.1575, 0.3636, 0.1575, 0.3182, 0.07873, 0.4091, 0.07873, 0.3182, 0.07873, 0.3636, 0.0, 0.4091, 0.07873, 0.1364, 0.07873, 0.1818, 0.1575, 0.09091, 0.1575, 0.1364, 0.07873, 0.2273, 0.07873, 0.1818, 0.1575, 0.2273, 0.07873, 0.2727, 0.1575, 0.1818, 0.1575])
me_icosphere_002.use_remesh_fix_poles = True
me_icosphere_002.use_remesh_preserve_attributes = False
me_icosphere_002.update()
me_icosphere_002.normals_split_custom_set([tuple(v) for v in zip(*[iter([0.1024, -0.3151, -0.9435, 0.1024, -0.3151, -0.9435, 0.1024, -0.3151, -0.9435, 0.7002, -0.268, -0.6617, 0.7002, -0.268, -0.6617, 0.7002, -0.268, -0.6617, -0.268, -0.1947, -0.9435, -0.268, -0.1947, -0.9435, -0.268, -0.1947, -0.9435, -0.268, 0.1947, -0.9435, -0.268, 0.1947, -0.9435, -0.268, 0.1947, -0.9435, 0.1024, 0.3151, -0.9435, 0.1024, 0.3151, -0.9435, 0.1024, 0.3151, -0.9435, 0.905, -0.268, -0.3304, 0.905, -0.268, -0.3304, 0.905, -0.268, -0.3304, 0.02475, -0.9435, -0.3304, 0.02475, -0.9435, -0.3304, 0.02475, -0.9435, -0.3304, -0.8897, -0.3151, -0.3304, -0.8897, -0.3151, -0.3304, -0.8897, -0.3151, -0.3304, -0.5746, 0.7488, -0.3304, -0.5746, 0.7488, -0.3304, -0.5746, 0.7488, -0.3304, 0.5346, 0.7779, -0.3304, 0.5346, 0.7779, -0.3304, 0.5346, 0.7779, -0.3304, 0.8026, -0.5831, -0.1256, 0.8026, -0.5831, -0.1256, 0.8026, -0.5831, -0.1256, -0.3066, -0.9435, -0.1256, -0.3066, -0.9435, -0.1256, -0.3066, -0.9435, -0.1256, -0.9921, 0.0, -0.1256, -0.9921, 0.0, -0.1256, -0.9921, 0.0, -0.1256, -0.3066, 0.9435, -0.1256, -0.3066, 0.9435, -0.1256, -0.3066, 0.9435, -0.1256, 0.8026, 0.5831, -0.1256, 0.8026, 0.5831, -0.1256, 0.8026, 0.5831, -0.1256, 0.4089, -0.6284, 0.6617, 0.4089, -0.6284, 0.6617, 0.4089, -0.6284, 0.6617, -0.4713, -0.5831, 0.6617, -0.4713, -0.5831, 0.6617, -0.4713, -0.5831, 0.6617, -0.7002, 0.268, 0.6617, -0.7002, 0.268, 0.6617, -0.7002, 0.268, 0.6617, 0.03853, 0.7488, 0.6617, 0.03853, 0.7488, 0.6617, 0.03853, 0.7488, 0.6617, 0.724, 0.1947, 0.6617, 0.724, 0.1947, 0.6617, 0.724, 0.1947, 0.6617, 0.268, 0.1947, 0.9435, 0.268, 0.1947, 0.9435, 0.268, 0.1947, 0.9435, 0.4911, 0.3568, 0.7947, 0.4911, 0.3568, 0.7947, 0.4911, 0.3568, 0.7947, 0.4089, 0.6284, 0.6617, 0.4089, 0.6284, 0.6617, 0.4089, 0.6284, 0.6617, -0.1024, 0.3151, 0.9435, -0.1024, 0.3151, 0.9435, -0.1024, 0.3151, 0.9435, -0.1876, 0.5773, 0.7947, -0.1876, 0.5773, 0.7947, -0.1876, 0.5773, 0.7947, -0.4713, 0.5831, 0.6617, -0.4713, 0.5831, 0.6617, -0.4713, 0.5831, 0.6617, -0.3313, 0.0, 0.9435, -0.3313, 0.0, 0.9435, -0.3313, 0.0, 0.9435, -0.6071, 0.0, 0.7947, -0.6071, 0.0, 0.7947, -0.6071, 0.0, 0.7947, -0.7002, -0.268, 0.6617, -0.7002, -0.268, 0.6617, -0.7002, -0.268, 0.6617, -0.1024, -0.3151, 0.9435, -0.1024, -0.3151, 0.9435, -0.1024, -0.3151, 0.9435, -0.1876, -0.5773, 0.7947, -0.1876, -0.5773, 0.7947, -0.1876, -0.5773, 0.7947, 0.03853, -0.7488, 0.6617, 0.03853, -0.7488, 0.6617, 0.03853, -0.7488, 0.6617, 0.268, -0.1947, 0.9435, 0.268, -0.1947, 0.9435, 0.268, -0.1947, 0.9435, 0.4911, -0.3568, 0.7947, 0.4911, -0.3568, 0.7947, 0.4911, -0.3568, 0.7947, 0.724, -0.1947, 0.6617, 0.724, -0.1947, 0.6617, 0.724, -0.1947, 0.6617, 0.8897, 0.3151, 0.3304, 0.8897, 0.3151, 0.3304, 0.8897, 0.3151, 0.3304, 0.7947, 0.5773, 0.1876, 0.7947, 0.5773, 0.1876, 0.7947, 0.5773, 0.1876, 0.5746, 0.7488, 0.3304, 0.5746, 0.7488, 0.3304, 0.5746, 0.7488, 0.3304, -0.02475, 0.9435, 0.3304, -0.02475, 0.9435, 0.3304, -0.02475, 0.9435, 0.3304, -0.3035, 0.9342, 0.1876, -0.3035, 0.9342, 0.1876, -0.3035, 0.9342, 0.1876, -0.5346, 0.7779, 0.3304, -0.5346, 0.7779, 0.3304, -0.5346, 0.7779, 0.3304, -0.905, 0.268, 0.3304, -0.905, 0.268, 0.3304, -0.905, 0.268, 0.3304, -0.9822, 0.0, 0.1876, -0.9822, 0.0, 0.1876, -0.9822, 0.0, 0.1876, -0.905, -0.268, 0.3304, -0.905, -0.268, 0.3304, -0.905, -0.268, 0.3304, -0.5346, -0.7779, 0.3304, -0.5346, -0.7779, 0.3304, -0.5346, -0.7779, 0.3304, -0.3035, -0.9342, 0.1876, -0.3035, -0.9342, 0.1876, -0.3035, -0.9342, 0.1876, -0.02475, -0.9435, 0.3304, -0.02475, -0.9435, 0.3304, -0.02475, -0.9435, 0.3304, 0.5746, -0.7488, 0.3304, 0.5746, -0.7488, 0.3304, 0.5746, -0.7488, 0.3304, 0.7947, -0.5773, 0.1876, 0.7947, -0.5773, 0.1876, 0.7947, -0.5773, 0.1876, 0.8897, -0.3151, 0.3304, 0.8897, -0.3151, 0.3304, 0.8897, -0.3151, 0.3304, 0.3066, 0.9435, 0.1256, 0.3066, 0.9435, 0.1256, 0.3066, 0.9435, 0.1256, 0.3035, 0.9342, -0.1876, 0.3035, 0.9342, -0.1876, 0.3035, 0.9342, -0.1876, 0.02475, 0.9435, -0.3304, 0.02475, 0.9435, -0.3304, 0.02475, 0.9435, -0.3304, -0.8026, 0.5831, 0.1256, -0.8026, 0.5831, 0.1256, -0.8026, 0.5831, 0.1256, -0.7947, 0.5773, -0.1876, -0.7947, 0.5773, -0.1876, -0.7947, 0.5773, -0.1876, -0.8897, 0.3151, -0.3304, -0.8897, 0.3151, -0.3304, -0.8897, 0.3151, -0.3304, -0.8026, -0.5831, 0.1256, -0.8026, -0.5831, 0.1256, -0.8026, -0.5831, 0.1256, -0.7947, -0.5773, -0.1876, -0.7947, -0.5773, -0.1876, -0.7947, -0.5773, -0.1876, -0.5746, -0.7488, -0.3304, -0.5746, -0.7488, -0.3304, -0.5746, -0.7488, -0.3304, 0.3066, -0.9435, 0.1256, 0.3066, -0.9435, 0.1256, 0.3066, -0.9435, 0.1256, 0.3035, -0.9342, -0.1876, 0.3035, -0.9342, -0.1876, 0.3035, -0.9342, -0.1876, 0.5346, -0.7779, -0.3304, 0.5346, -0.7779, -0.3304, 0.5346, -0.7779, -0.3304, 0.9921, 0.0, 0.1256, 0.9921, 0.0, 0.1256, 0.9921, 0.0, 0.1256, 0.9822, 0.0, -0.1876, 0.9822, 0.0, -0.1876, 0.9822, 0.0, -0.1876, 0.905, 0.268, -0.3304, 0.905, 0.268, -0.3304, 0.905, 0.268, -0.3304, 0.4713, 0.5831, -0.6617, 0.4713, 0.5831, -0.6617, 0.4713, 0.5831, -0.6617, 0.1876, 0.5773, -0.7947, 0.1876, 0.5773, -0.7947, 0.1876, 0.5773, -0.7947, -0.03853, 0.7488, -0.6617, -0.03853, 0.7488, -0.6617, -0.03853, 0.7488, -0.6617, -0.4089, 0.6284, -0.6617, -0.4089, 0.6284, -0.6617, -0.4089, 0.6284, -0.6617, -0.4911, 0.3568, -0.7947, -0.4911, 0.3568, -0.7947, -0.4911, 0.3568, -0.7947, -0.724, 0.1947, -0.6617, -0.724, 0.1947, -0.6617, -0.724, 0.1947, -0.6617, -0.724, -0.1947, -0.6617, -0.724, -0.1947, -0.6617, -0.724, -0.1947, -0.6617, -0.4911, -0.3568, -0.7947, -0.4911, -0.3568, -0.7947, -0.4911, -0.3568, -0.7947, -0.4089, -0.6284, -0.6617, -0.4089, -0.6284, -0.6617, -0.4089, -0.6284, -0.6617, 0.7002, 0.268, -0.6617, 0.7002, 0.268, -0.6617, 0.7002, 0.268, -0.6617, 0.6071, 0.0, -0.7947, 0.6071, 0.0, -0.7947, 0.6071, 0.0, -0.7947, 0.3313, 0.0, -0.9435, 0.3313, 0.0, -0.9435, 0.3313, 0.0, -0.9435, -0.03853, -0.7488, -0.6617, -0.03853, -0.7488, -0.6617, -0.03853, -0.7488, -0.6617, 0.1876, -0.5773, -0.7947, 0.1876, -0.5773, -0.7947, 0.1876, -0.5773, -0.7947, 0.4713, -0.5831, -0.6617, 0.4713, -0.5831, -0.6617, 0.4713, -0.5831, -0.6617])] * 3)])
arm_fish = bpy.data.armatures.new('Fish')  # bones are not reproduced

# ---- objects
ob_fish = bpy.data.objects.new('Fish', arm_fish)
ob_fishmesh = bpy.data.objects.new('FishMesh', me_cylinder)
ob_icosphere = bpy.data.objects.new('Icosphere', me_icosphere)
ob_icosphere_001 = bpy.data.objects.new('Icosphere.001', me_icosphere_002)

# ---- transforms, parenting, visibility, modifiers, constraints
ob_fish.location = (0.0, 0.0, 0.0)
ob_fish.rotation_euler = (-1.629e-07, 0.0, 0.0)
ob_fishmesh.parent = ob_fish
ob_fishmesh.location = (4.697e-11, 2.678e-08, -2.686e-10)
ob_fishmesh.color = (0.8, 0.8, 0.8, 1.0)
_vg = ob_fishmesh.vertex_groups.new(name='Bone')
for _i, _w in zip([0, 1, 2, 3, 4, 5, 6, 7, 8, 9, 10, 11, 12, 13, 14, 15, 16, 17, 18, 19, 20, 21, 22, 23, 24, 25, 26, 27, 28, 29, 30, 31, 32, 33, 34, 35, 42, 43, 44, 45, 46, 47, 48, 49, 50, 51, 52, 53, 54, 55, 56, 57, 58, 59, 60, 61, 62, 63, 64, 65, 66, 67, 68, 69, 70, 71, 72, 73, 74, 75, 76, 77, 78, 79, 80, 81, 82, 83, 84, 85, 86, 87, 88, 89, 90, 91, 92, 93, 94, 95, 96, 97, 98, 99, 100, 101, 102, 103, 104, 105, 106, 107, 108, 109, 110, 111, 112, 113, 114, 115, 116, 117, 118, 119, 120, 121, 122, 123, 124, 125, 126, 127, 130, 131, 132, 133, 134, 135, 136, 138, 139, 140, 141, 142, 143, 144, 145, 146, 147, 148, 149, 150, 151, 152, 153, 154, 155, 156, 157, 158, 159, 160, 161, 162, 163, 164, 165, 166, 167, 168, 169, 170, 171, 172, 173, 174, 175, 176, 177, 178, 179, 180, 181, 182, 183, 184, 185, 186, 187, 188, 189, 190, 191, 192, 193, 194, 195, 196, 197, 198, 199], [0.9306, 0.06852, 0.9239, 0.07705, 0.9378, 0.07716, 0.9306, 0.06875, 0.9378, 0.06967, 0.9239, 0.06956, 0.9999, 0.9901, 0.9993, 0.9975, 0.9999, 0.9761, 0.9993, 0.9975, 0.9999, 0.9761, 0.9993, 0.9975, 0.9999, 0.9901, 0.9993, 0.9975, 0.9999, 0.9835, 0.9993, 0.9975, 0.9999, 0.9835, 0.9993, 0.9975, 0.03437, 0.03483, 0.0338, 0.03385, 0.03478, 0.03426, 0.01719, 0.0169, 0.01742, 0.01693, 0.01739, 0.01713, 0.02613, 0.02539, 0.02608, 0.0257, 0.02578, 0.02535, 0.9144, 0.9901, 0.9144, 0.9901, 0.9378, 0.9761, 0.9378, 0.9761, 0.9378, 0.9761, 0.9378, 0.9761, 0.9378, 0.9761, 0.9378, 0.9761, 0.9378, 0.9761, 0.9378, 0.9761, 0.924, 0.924, 0.9901, 0.9901, 0.9306, 0.9306, 0.9835, 0.9835, 0.9306, 0.9306, 0.9835, 0.9835, 0.9306, 0.9306, 0.9835, 0.9835, 0.9306, 0.9306, 0.9835, 0.9835, 0.9239, 0.0677, 0.9239, 0.06759, 0.9144, 0.07716, 0.9144, 0.07705, 0.9144, 0.07716, 0.9144, 0.07705, 0.9144, 0.07716, 0.9144, 0.07705, 0.06961, 0.924, 0.06765, 0.9239, 0.9901, 0.9975, 0.9993, 0.9999, 0.9901, 0.9975, 0.9993, 0.9999, 0.9999, 0.03481, 0.03382, 0.0174, 0.01691, 0.02537, 0.0261, 0.9378, 0.9761, 0.9378, 0.9761, 0.9378, 0.9761, 0.9378, 0.9761, 0.9378, 0.9761, 0.9306, 0.9835, 0.9306, 0.9835, 0.9306, 0.9835, 0.9306, 0.9835, 0.9306, 0.9835, 0.0771, 0.9144, 0.0771, 0.9144, 0.0771, 0.9144, 0.0771, 0.9144, 0.4968, 0.4962, 0.4958, 0.4963, 0.4968, 0.4968, 0.4957, 0.4958, 0.4957, 0.4957, 0.4958, 0.4958, 0.4957, 0.4958, 0.4958, 0.4957, 0.06961, 0.06956, 0.03478, 0.06967, 0.03483, 0.03481, 0.06967, 0.06956, 0.03483, 0.03478, 0.06961, 0.03481, 0.06967, 0.06956, 0.03483, 0.03478, 0.06961, 0.03481]): _vg.add([_i], _w, 'REPLACE')
_vg = ob_fishmesh.vertex_groups.new(name='Bone.001')
for _i, _w in zip([0, 1, 2, 3, 4, 5, 6, 7, 8, 9, 10, 11, 17, 21, 29, 33, 36, 37, 38, 39, 40, 41, 42, 43, 44, 45, 46, 47, 48, 49, 50, 51, 52, 53, 54, 55, 56, 57, 58, 59, 60, 62, 64, 65, 66, 67, 68, 69, 70, 71, 72, 73, 74, 75, 76, 77, 78, 79, 80, 81, 84, 85, 86, 87, 88, 89, 90, 91, 92, 93, 94, 95, 96, 97, 98, 99, 100, 101, 102, 103, 104, 105, 106, 107, 108, 109, 110, 111, 112, 113, 114, 115, 116, 117, 118, 119, 128, 129, 131, 132, 133, 134, 135, 136, 137, 138, 139, 140, 141, 142, 143, 144, 145, 146, 147, 148, 149, 150, 151, 152, 153, 154, 155, 156, 157, 158, 159, 160, 161, 162, 163, 164, 165, 166, 167, 168, 169, 170, 171, 172, 173, 174, 175, 176, 177, 178, 179, 180, 181, 182, 183, 184, 185, 186, 187, 188, 189, 190, 191, 192, 193, 194, 195, 196, 197, 198, 199], [0.06844, 0.9315, 0.07607, 0.923, 0.06008, 0.9228, 0.06845, 0.9313, 0.06008, 0.9303, 0.07608, 0.9304, 0.01606, 0.01606, 0.007565, 0.007565, 0.9983, 0.9982, 0.9983, 0.9982, 0.998, 0.998, 0.9647, 0.9642, 0.9654, 0.9653, 0.9642, 0.9648, 0.9814, 0.9819, 0.9811, 0.9818, 0.9811, 0.9815, 0.9726, 0.9736, 0.9727, 0.9732, 0.9731, 0.9736, 0.0856, 0.08559, 0.06008, 0.01606, 0.06008, 0.01606, 0.06008, 0.01606, 0.06008, 0.01606, 0.06008, 0.01606, 0.06008, 0.01606, 0.06008, 0.01606, 0.06008, 0.01606, 0.07601, 0.07601, 0.06845, 0.06844, 0.007565, 0.007565, 0.06845, 0.06844, 0.007565, 0.007565, 0.06845, 0.06844, 0.007565, 0.007565, 0.06845, 0.06844, 0.007565, 0.007565, 0.07614, 0.9323, 0.07615, 0.9324, 0.08559, 0.9228, 0.0856, 0.923, 0.08559, 0.9228, 0.0856, 0.923, 0.08559, 0.9228, 0.0856, 0.923, 0.9304, 0.07601, 0.9324, 0.07614, 0.9983, 0.998, 0.9642, 0.9653, 0.9811, 0.9818, 0.9736, 0.9726, 0.9982, 0.06008, 0.01606, 0.06008, 0.01606, 0.06008, 0.01606, 0.06008, 0.01606, 0.06008, 0.01606, 0.06844, 0.007565, 0.06844, 0.007565, 0.06844, 0.007565, 0.06844, 0.007565, 0.06844, 0.007565, 0.9229, 0.0856, 0.9229, 0.0856, 0.9229, 0.0856, 0.9229, 0.0856, 0.5032, 0.5038, 0.5042, 0.5037, 0.5032, 0.5032, 0.5043, 0.5042, 0.5043, 0.5043, 0.5042, 0.5042, 0.5043, 0.5042, 0.5042, 0.5043, 0.9304, 0.9304, 0.9642, 0.9303, 0.9642, 0.9642, 0.9303, 0.9304, 0.9642, 0.9642, 0.9304, 0.9642, 0.9303, 0.9304, 0.9642, 0.9642, 0.9304, 0.9642]): _vg.add([_i], _w, 'REPLACE')
_m = ob_fishmesh.modifiers.new('Fish', 'ARMATURE')
_m.object = ob_fish
ob_icosphere.location = (0.1933, -1.542, 0.03073)
ob_icosphere.rotation_euler = (-1.629e-07, 0.0, 0.0)
ob_icosphere.scale = (0.06928, 0.06928, 0.06928)
ob_icosphere.color = (0.8, 0.8, 0.8, 1.0)
ob_icosphere_001.location = (-0.2044, -1.542, 0.03073)
ob_icosphere_001.rotation_euler = (-1.629e-07, 0.0, 0.0)
ob_icosphere_001.scale = (0.06928, 0.06928, 0.06928)
ob_icosphere_001.color = (0.8, 0.8, 0.8, 1.0)

# ---- collection membership
col_collection.objects.link(ob_fish)
col_collection.objects.link(ob_fishmesh)
col_collection.objects.link(ob_icosphere)
col_collection.objects.link(ob_icosphere_001)

# ---- scene / render settings (as saved in the file)
scene.frame_start = 1; scene.frame_end = 250; scene.frame_set(1)
scene.render.engine = 'BLENDER_EEVEE_NEXT'
scene.cycles.use_denoising = False
scene.cycles.samples = 128
scene.cycles.sampling_pattern = 'TABULATED_SOBOL'
scene.cycles.use_adaptive_sampling = False
scene.cycles.use_light_tree = False
scene.view_settings.view_transform = 'Filmic'
bpy.context.view_layer.update()

# ---- added for rendering (the .blend has no active camera and no usable light): camera, sun
cam_auto = bpy.data.cameras.new('AutoCamera')
cam_auto.lens = 50.0
cam_auto.sensor_width = 36.0
cam_auto.clip_end = 1000.0
ob_auto_camera = bpy.data.objects.new('AutoCamera', cam_auto)
scene.collection.objects.link(ob_auto_camera)
ob_auto_camera.location = (4.37342, -4.9177, 3.53947)
ob_auto_camera.rotation_euler = (1.09748, -7.21219e-08, 0.694738)
scene.camera = ob_auto_camera
light_auto_sun = bpy.data.lights.new('AutoSun', 'SUN')
light_auto_sun.energy = 3.0
light_auto_sun.angle = 0.0523599
ob_auto_sun = bpy.data.objects.new('AutoSun', light_auto_sun)
scene.collection.objects.link(ob_auto_sun)
ob_auto_sun.rotation_euler = (0.872665, 0.174533, 0.523599)
bpy.context.view_layer.update()

